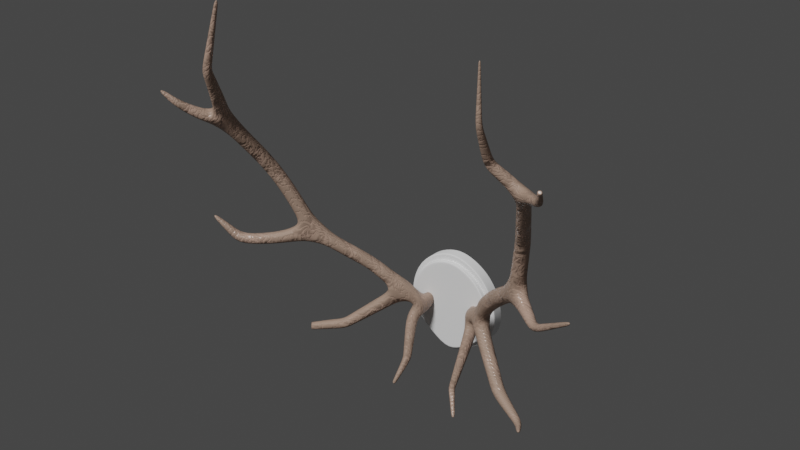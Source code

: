 # Source: antlers.blend  (saved by Blender 2.80.59; exported with 4.5.12 LTS)
import bpy
from mathutils import Matrix  # noqa: F401  (used for matrix-valued properties, if any)

bpy.ops.wm.read_factory_settings(use_empty=True)
scene = bpy.context.scene
scene.name = 'Scene'

# ---- collections
col_collection = bpy.data.collections.new('Collection'); scene.collection.children.link(col_collection)

# ---- materials (node trees are filled in below, after node groups)
mat_damascus_steel = bpy.data.materials.new('damascus-steel')
mat_wooden_planks = bpy.data.materials.new('wooden-planks')
mat_bone = bpy.data.materials.new('bone')
mat_bone.diffuse_color = (0.1475, 0.1098, 0.08682, 1.0)
mat_bone.roughness = 0.8

# ---- material node trees
mat_bone.use_nodes = True; mat_bone.node_tree.nodes.clear()
_N = mat_bone.node_tree.nodes; _L = mat_bone.node_tree.links
n0 = _N.new('ShaderNodeOutputMaterial'); n0.name = 'Material Output'; n0.location = (300, 300)
n1 = _N.new('ShaderNodeMapping'); n1.name = 'Mapping'; n1.location = (-1855, 229)
n2 = _N.new('ShaderNodeTexCoord'); n2.name = 'Texture Coordinate'; n2.location = (-2055, 212)
n3 = _N.new('ShaderNodeTexWave'); n3.name = 'Wave Texture'; n3.location = (-1555, 200)
n3.wave_type = 'RINGS'
n3.bands_direction = 'DIAGONAL'
n3.rings_direction = 'SPHERICAL'
n3.inputs[1].default_value = 32.7
n3.inputs[2].default_value = 13.65
n3.inputs[3].default_value = 16.0
n3.inputs[4].default_value = -1.0
n3.inputs[6].default_value = 1.571
n4 = _N.new('ShaderNodeTexNoise'); n4.name = 'Noise Texture'; n4.location = (-1555, -72)
n4.inputs[2].default_value = 5.3
n4.inputs[3].default_value = 3.6
n4.inputs[8].default_value = 1.6
n5 = _N.new('ShaderNodeValToRGB'); n5.name = 'ColorRamp.001'; n5.location = (-1325, -66)
while len(n5.color_ramp.elements) > 1: n5.color_ramp.elements.remove(n5.color_ramp.elements[-1])
n5.color_ramp.elements[0].position = 0.0; n5.color_ramp.elements[0].color = (0.956, 0.6795, 0.4969, 1.0)
_e = n5.color_ramp.elements.new(0.5337); _e.color = (0.214, 0.1205, 0.06705, 1.0)
n6 = _N.new('ShaderNodeValToRGB'); n6.name = 'ColorRamp'; n6.location = (-1325, 189)
while len(n6.color_ramp.elements) > 1: n6.color_ramp.elements.remove(n6.color_ramp.elements[-1])
n6.color_ramp.elements[0].position = 0.0; n6.color_ramp.elements[0].color = (0.782, 0.5779, 0.3937, 1.0)
_e = n6.color_ramp.elements.new(0.1503); _e.color = (0.4208, 0.2542, 0.1545, 1.0)
n7 = _N.new('ShaderNodeBump'); n7.name = 'Bump'; n7.location = (-461, -245)
n7.inputs[0].default_value = 0.2
n7.inputs[1].default_value = 1.0
n7.inputs[2].default_value = 1.0
n8 = _N.new('ShaderNodeMix'); n8.name = 'Mix'; n8.location = (-1041, 250)
n8.data_type = 'RGBA'
n8.blend_type = 'MULTIPLY'
n8.inputs[0].default_value = 1.0
n9 = _N.new('ShaderNodeHueSaturation'); n9.name = 'Hue Saturation Value.001'; n9.location = (-598, 264)
n9.inputs[0].default_value = 0.46
n9.inputs[1].default_value = 0.6
n9.inputs[2].default_value = 0.6
n10 = _N.new('ShaderNodeMix'); n10.name = 'Mix.001'; n10.location = (-818, 255)
n10.data_type = 'RGBA'
n10.blend_type = 'ADD'
n10.inputs[7].default_value = (0.9301, 0.6776, 0.1809, 1.0)
n11 = _N.new('ShaderNodeValToRGB'); n11.name = 'ColorRamp.002'; n11.location = (-822, -231)
while len(n11.color_ramp.elements) > 1: n11.color_ramp.elements.remove(n11.color_ramp.elements[-1])
n11.color_ramp.elements[0].position = 0.0; n11.color_ramp.elements[0].color = (1.0, 1.0, 1.0, 1.0)
_e = n11.color_ramp.elements.new(0.5855); _e.color = (0.0, 0.0, 0.0, 1.0)
n12 = _N.new('ShaderNodeValToRGB'); n12.name = 'ColorRamp.003'; n12.location = (-822, 35)
while len(n12.color_ramp.elements) > 1: n12.color_ramp.elements.remove(n12.color_ramp.elements[-1])
n12.color_ramp.elements[0].position = 0.0; n12.color_ramp.elements[0].color = (1.0, 1.0, 1.0, 1.0)
_e = n12.color_ramp.elements.new(0.0829); _e.color = (0.214, 0.214, 0.214, 1.0)
n13 = _N.new('ShaderNodeBsdfPrincipled'); n13.name = 'Principled BSDF'; n13.location = (10, 300)
n13.distribution = 'GGX'
n13.subsurface_method = 'BURLEY'
n13.inputs[3].default_value = 1.45
_L.new(n2.outputs[0], n1.inputs[0])
_L.new(n1.outputs[0], n3.inputs[0])
_L.new(n3.outputs[0], n6.inputs[0])
_L.new(n1.outputs[0], n4.inputs[0])
_L.new(n4.outputs[1], n5.inputs[0])
_L.new(n6.outputs[0], n8.inputs[6])
_L.new(n5.outputs[0], n8.inputs[7])
_L.new(n8.outputs[2], n10.inputs[6])
_L.new(n10.outputs[2], n9.inputs[4])
_L.new(n8.outputs[2], n11.inputs[0])
_L.new(n7.outputs[0], n13.inputs[5])
_L.new(n11.outputs[0], n7.inputs[3])
_L.new(n9.outputs[0], n13.inputs[0])
_L.new(n8.outputs[2], n12.inputs[0])
_L.new(n12.outputs[0], n13.inputs[2])
_L.new(n13.outputs[0], n0.inputs[0])
n0.is_active_output = True

# ---- world
world_world = bpy.data.worlds.new('World'); scene.world = world_world
world_world.use_nodes = True; world_world.node_tree.nodes.clear()
_N = world_world.node_tree.nodes; _L = world_world.node_tree.links
n0 = _N.new('ShaderNodeOutputWorld'); n0.name = 'World Output'; n0.location = (300, 300)
n1 = _N.new('ShaderNodeBackground'); n1.name = 'Background'; n1.location = (10, 300)
n1.inputs[0].default_value = (0.05088, 0.05088, 0.05088, 1.0)
_L.new(n1.outputs[0], n0.inputs[0])
n0.is_active_output = True
world_world.color = (0.05088, 0.05088, 0.05088)
world_world.use_sun_shadow = False
world_world.sun_shadow_jitter_overblur = 0.0

# ---- lights
light_sun = bpy.data.lights.new('Sun', 'SUN')
light_sun.transmission_factor = 0.0
light_sun.angle = 0.2487
light_sun.energy = 3.0
light_sun.shadow_buffer_clip_start = 0.5
light_sun.shadow_soft_size = 0.125

# ---- meshes
me_circle_007 = bpy.data.meshes.new('Circle.007')
me_circle_007.from_pydata([(8.513e-10, -0.04659, -0.06822), (-4.106e-09, -0.08973, -0.03352), (-6.676e-09, -0.08749, 0.07485), (-6.176e-09, -0.1039, -0.0006935), (-6.638e-09, -0.1009, 0.03997), (-5.079e-09, -0.03607, 0.1205), (-6.005e-09, -0.06524, 0.102), (7.646e-10, -0.04185, -0.06126), (-3.688e-09, -0.08059, -0.0301), (-5.996e-09, -0.07857, 0.06722), (-5.546e-09, -0.09329, -0.0006228), (-5.962e-09, -0.09062, 0.0359), (-4.561e-09, -0.0324, 0.1083), (-5.393e-09, -0.05859, 0.09161), (0.02234, -0.1009, 0.03997), (0.02234, -0.04659, -0.06822), (0.02234, -0.08973, -0.03352), (0.02234, -0.06524, 0.102), (0.02234, -0.03607, 0.1205), (0.02234, -0.1039, -0.0006935), (0.02234, -0.08749, 0.07485), (-0.009692, -0.04185, -0.06126), (-0.009692, -0.08059, -0.0301), (-0.009692, -0.09329, -0.0006228), (-0.009692, -0.05859, 0.09161), (-0.009692, -0.07857, 0.06722), (-0.009692, -0.09062, 0.0359), (-0.009692, -0.0324, 0.1083), (-6.01e-09, -0.1011, -0.0006749), (-6.46e-09, -0.0982, 0.0389), (-3.996e-09, -0.08733, -0.03262), (8.285e-10, -0.04535, -0.06639), (-5.844e-09, -0.06349, 0.09927), (-4.942e-09, -0.03511, 0.1173), (-6.497e-09, -0.08515, 0.07285), (-0.009692, -0.05432, 0.08724), (-0.009692, -0.03003, 0.1031), (-0.009692, -0.08401, 0.03419), (-0.009692, -0.07284, 0.06402), (-0.009692, -0.03879, -0.05834), (-0.009692, -0.07471, -0.02867), (-0.009692, -0.08649, -0.0005931), (-0.006941, -0.07857, 0.06722), (-0.006941, -0.0324, 0.1083), (-0.006941, -0.05859, 0.09161), (-0.006941, -0.08059, -0.0301), (-0.006941, -0.09329, -0.0006228), (-0.006941, -0.04185, -0.06126), (-0.006941, -0.09062, 0.0359), (0.003388, -0.1039, -0.0006935), (0.003388, -0.1009, 0.03997), (0.003388, -0.08973, -0.03352), (0.003388, -0.04659, -0.06822), (0.003388, -0.06524, 0.102), (0.003388, -0.03607, 0.1205), (0.003388, -0.08749, 0.07485), (8.513e-10, 0.04659, -0.06822), (-4.106e-09, 0.08973, -0.03352), (-6.676e-09, 0.08749, 0.07485), (-6.176e-09, 0.1039, -0.0006935), (-6.638e-09, 0.1009, 0.03997), (-5.079e-09, 0.03607, 0.1205), (-6.005e-09, 0.06524, 0.102), (7.646e-10, 0.04185, -0.06126), (-3.688e-09, 0.08059, -0.0301), (-5.996e-09, 0.07857, 0.06722), (-5.546e-09, 0.09329, -0.0006228), (-5.962e-09, 0.09062, 0.0359), (-4.561e-09, 0.0324, 0.1083), (-5.393e-09, 0.05859, 0.09161), (0.02234, 0.1009, 0.03997), (0.02234, 0.04659, -0.06822), (0.02234, 0.08973, -0.03352), (0.02234, 0.06524, 0.102), (0.02234, 0.03607, 0.1205), (0.02234, 0.1039, -0.0006935), (0.02234, 0.08749, 0.07485), (-0.009692, 0.04185, -0.06126), (-0.009692, 0.08059, -0.0301), (-0.009692, 0.09329, -0.0006228), (-0.009692, 0.05859, 0.09161), (-0.009692, 0.07857, 0.06722), (-0.009692, 0.09062, 0.0359), (-0.009692, 0.0324, 0.1083), (-6.01e-09, 0.1011, -0.0006749), (-6.46e-09, 0.0982, 0.0389), (-3.996e-09, 0.08733, -0.03262), (8.285e-10, 0.04535, -0.06639), (-5.844e-09, 0.06349, 0.09927), (-4.942e-09, 0.03511, 0.1173), (-6.497e-09, 0.08515, 0.07285), (-0.009692, 0.05432, 0.08724), (-0.009692, 0.03003, 0.1031), (-0.009692, 0.08401, 0.03419), (-0.009692, 0.07284, 0.06402), (-0.009692, 0.03879, -0.05834), (-0.009692, 0.07471, -0.02867), (-0.009692, 0.08649, -0.0005931), (-0.006941, 0.07857, 0.06722), (-0.006941, 0.0324, 0.1083), (-0.006941, 0.05859, 0.09161), (-0.006941, 0.08059, -0.0301), (-0.006941, 0.09329, -0.0006228), (-0.006941, 0.04185, -0.06126), (-0.006941, 0.09062, 0.0359), (0.003388, 0.1039, -0.0006935), (0.003388, 0.1009, 0.03997), (0.003388, 0.08973, -0.03352), (0.003388, 0.04659, -0.06822), (0.003388, 0.06524, 0.102), (0.003388, 0.03607, 0.1205), (0.003388, 0.08749, 0.07485), (-3.898e-09, 0.0, 0.1305), (4.08e-09, 0.0, -0.09733), (-3.5e-09, 0.0, 0.1172), (3.664e-09, 0.0, -0.08741), (0.02234, -2.79e-10, 0.1305), (0.02234, -2.79e-10, -0.09733), (-0.009692, 0.0, -0.08741), (-0.009692, 0.0, 0.1172), (-0.009692, 0.0, -0.04716), (-0.009692, 0.0, -0.02719), (-0.009692, 0.0, -0.008291), (-0.009692, 0.0, 0.05082), (-0.009692, 0.0, 0.0352), (-0.009692, 0.0, 0.01512), (-0.009692, 0.0, 0.0615), (3.97e-09, 0.0, -0.09472), (-3.793e-09, 0.0, 0.127), (-0.009692, 0.0, 0.1116), (-0.009692, 0.0, -0.08324), (-0.006941, 0.0, -0.08741), (-0.006941, 0.0, 0.1172), (0.003388, 0.0, -0.09733), (0.003388, 0.0, 0.1305), (-1.458e-10, -0.03348, -0.04336), (2.174e-09, 5.588e-10, -0.06428), (-3.708e-09, -0.06447, -0.01844), (-5.194e-09, -0.07463, 0.005149), (-5.072e-09, -0.04687, 0.07893), (-5.554e-09, -0.06286, 0.05943), (-5.527e-09, -0.0725, 0.03437), (-3.558e-09, 5.588e-10, 0.09939), (-4.406e-09, -0.02592, 0.09225), (-1.458e-10, 0.03348, -0.04336), (-3.708e-09, 0.06447, -0.01844), (-5.194e-09, 0.07463, 0.005149), (-5.072e-09, 0.04687, 0.07893), (-5.554e-09, 0.06286, 0.05943), (-5.527e-09, 0.0725, 0.03437), (-4.406e-09, 0.02592, 0.09225), (-0.253, -0.4143, 0.2588), (-0.2561, -0.4126, 0.2589), (-0.2551, -0.4109, 0.2619), (-0.252, -0.4126, 0.2618), (-0.201, -0.3269, 0.1831), (-0.2145, -0.3183, 0.1831), (-0.2127, -0.3156, 0.1987), (-0.1993, -0.3242, 0.1987), (-0.07757, -0.1765, 0.1158), (-0.1094, -0.1571, 0.1149), (-0.09717, -0.1358, 0.1429), (-0.06537, -0.1551, 0.1438), (-0.1863, -0.2951, 0.3209), (-0.204, -0.2732, 0.3197), (-0.1852, -0.2573, 0.3336), (-0.1675, -0.2793, 0.3347), (-0.3326, -0.4021, 0.4841), (-0.3414, -0.3923, 0.4836), (-0.3362, -0.3871, 0.4946), (-0.3274, -0.3969, 0.4951), (-0.3558, -0.4126, 0.5161), (-0.3603, -0.4069, 0.5153), (-0.3563, -0.4031, 0.5201), (-0.3518, -0.4088, 0.5208), (-0.3158, -0.2851, 0.5031), (-0.3027, -0.273, 0.5062), (-0.2935, -0.2854, 0.5156), (-0.3065, -0.2975, 0.5125), (-0.3479, -0.2908, 0.579), (-0.3405, -0.2833, 0.5806), (-0.3331, -0.2908, 0.5821), (-0.3405, -0.2983, 0.5805), (-0.3377, -0.2852, 0.6747), (-0.3355, -0.2831, 0.6744), (-0.3333, -0.2853, 0.6745), (-0.3355, -0.2874, 0.6747), (-0.1037, -0.2005, -0.05301), (-0.1262, -0.1877, -0.05389), (-0.1328, -0.1976, -0.03088), (-0.1103, -0.2105, -0.03), (-0.1449, -0.2711, -0.06706), (-0.1559, -0.2614, -0.06747), (-0.1559, -0.2608, -0.05285), (-0.1449, -0.2705, -0.05244), (-0.1851, -0.291, -0.04866), (-0.1871, -0.288, -0.04891), (-0.1864, -0.2873, -0.04552), (-0.1844, -0.2902, -0.04527), (-0.03957, -0.0893, -0.002198), (-0.05094, -0.06616, 0.0005072), (-0.07044, -0.07726, 0.0135), (-0.05907, -0.1004, 0.01079), (-0.07896, -0.07102, -0.1123), (-0.08526, -0.05895, -0.1119), (-0.09578, -0.06467, -0.1054), (-0.08947, -0.07674, -0.1058), (-0.1161, -0.09704, -0.1485), (-0.1182, -0.09415, -0.149), (-0.1204, -0.09526, -0.1464), (-0.1183, -0.09814, -0.1459), (-0.2561, 0.4032, 0.183), (-0.2529, 0.4047, 0.1832), (-0.252, 0.4025, 0.1859), (-0.2552, 0.401, 0.1857), (-0.1031, 0.1382, 0.08799), (-0.07885, 0.1524, 0.08901), (-0.07165, 0.1384, 0.1123), (-0.09588, 0.1242, 0.1113), (-0.3618, 0.394, 0.4761), (-0.3593, 0.3965, 0.4755), (-0.3574, 0.3952, 0.4781), (-0.3598, 0.3927, 0.4788), (-0.3419, 0.2739, 0.5302), (-0.3529, 0.2882, 0.5315), (-0.3391, 0.2984, 0.5374), (-0.3281, 0.2841, 0.5361), (-0.3358, 0.25, 0.6614), (-0.338, 0.2526, 0.6622), (-0.3352, 0.2548, 0.6626), (-0.333, 0.2521, 0.6618), (-0.1254, 0.1739, -0.05388), (-0.1063, 0.1843, -0.05342), (-0.111, 0.1922, -0.03366), (-0.1302, 0.1818, -0.03413), (-0.1566, 0.2448, -0.06995), (-0.1444, 0.2555, -0.06982), (-0.1442, 0.255, -0.05361), (-0.1564, 0.2444, -0.05374), (-0.05082, 0.04229, -0.01302), (-0.04016, 0.06568, -0.01645), (-0.05918, 0.0764, -0.002468), (-0.06985, 0.05302, 0.0009606), (-0.08371, 0.03419, -0.08992), (-0.07728, 0.04969, -0.09314), (-0.09102, 0.05688, -0.08595), (-0.09745, 0.04138, -0.08273), (-0.1177, 0.05305, -0.1365), (-0.1162, 0.05624, -0.1368), (-0.1188, 0.05769, -0.1348), (-0.1203, 0.0545, -0.1345), (-0.2422, 0.3549, 0.1271), (-0.2207, 0.3644, 0.128), (-0.2187, 0.3577, 0.1504), (-0.2402, 0.3482, 0.1495), (0.005969, 0.04261, 0.004315), (-0.001183, 0.06753, 0.004315), (-0.002382, 0.06719, 0.03022), (0.004771, 0.04227, 0.03022), (0.006519, -0.06825, 0.01397), (-0.002877, -0.04408, 0.01397), (-0.001522, -0.04356, 0.03986), (0.007874, -0.06772, 0.03986), (-0.1593, -0.2743, 0.2292), (-0.1792, -0.2505, 0.2292), (-0.157, -0.232, 0.2405), (-0.1371, -0.2557, 0.2405), (-0.1664, -0.2798, 0.2533), (-0.1858, -0.2566, 0.2533), (-0.1642, -0.2384, 0.2643), (-0.1447, -0.2617, 0.2643), (-0.1801, -0.2903, 0.2995), (-0.1986, -0.2682, 0.2995), (-0.178, -0.2509, 0.31), (-0.1594, -0.2731, 0.31), (-0.05639, -0.1358, 0.06986), (-0.08541, -0.1191, 0.06986), (-0.07327, -0.09801, 0.09281), (-0.04425, -0.1147, 0.09281), (-0.2171, -0.3548, 0.2059), (-0.2286, -0.3485, 0.2063), (-0.2248, -0.3422, 0.2173), (-0.2132, -0.3485, 0.2169), (-0.2265, -0.3713, 0.2199), (-0.2366, -0.3658, 0.2202), (-0.2332, -0.3603, 0.2297), (-0.2232, -0.3658, 0.2293), (-0.2346, -0.3854, 0.2318), (-0.2433, -0.3807, 0.2321), (-0.2405, -0.3759, 0.2403), (-0.2317, -0.3806, 0.24), (-0.242, -0.3982, 0.2426), (-0.2495, -0.3941, 0.2429), (-0.247, -0.39, 0.25), (-0.2395, -0.3941, 0.2497), (-0.2488, -0.4101, 0.2527), (-0.2552, -0.4066, 0.2529), (-0.2531, -0.4031, 0.2589), (-0.2467, -0.4066, 0.2587), (-0.1584, -0.279, 0.1897), (-0.1793, -0.2631, 0.1897), (-0.1823, -0.2671, 0.2154), (-0.1614, -0.2829, 0.2154), (-0.1872, -0.3111, 0.185), (-0.2024, -0.2996, 0.185), (-0.2046, -0.3025, 0.2037), (-0.1894, -0.314, 0.2037), (-0.111, -0.2219, 0.1581), (-0.1399, -0.2032, 0.1565), (-0.13, -0.1856, 0.1843), (-0.1012, -0.2043, 0.1859), (-0.1265, -0.2429, 0.1776), (-0.1543, -0.2249, 0.1761), (-0.1448, -0.208, 0.2029), (-0.117, -0.226, 0.2044), (-0.2002, -0.3032, 0.3419), (-0.2168, -0.2814, 0.3397), (-0.2003, -0.2671, 0.3565), (-0.1837, -0.2889, 0.3586), (-0.2257, -0.3181, 0.3808), (-0.2417, -0.2973, 0.3787), (-0.2259, -0.2837, 0.3947), (-0.21, -0.3045, 0.3968), (-0.25, -0.3323, 0.4177), (-0.2652, -0.3124, 0.4157), (-0.2501, -0.2994, 0.431), (-0.2349, -0.3192, 0.4329), (-0.2618, -0.3392, 0.4356), (-0.2766, -0.3197, 0.4337), (-0.2619, -0.307, 0.4486), (-0.2471, -0.3264, 0.4506), (-0.2833, -0.3561, 0.457), (-0.2987, -0.3414, 0.457), (-0.2941, -0.3365, 0.4772), (-0.2786, -0.3512, 0.4772), (-0.3046, -0.376, 0.4686), (-0.3174, -0.3638, 0.4686), (-0.3136, -0.3597, 0.4854), (-0.3007, -0.3719, 0.4854), (-0.3227, -0.3928, 0.4785), (-0.3333, -0.3828, 0.4785), (-0.3301, -0.3794, 0.4924), (-0.3195, -0.3895, 0.4924), (-0.3467, -0.4088, 0.5033), (-0.3528, -0.401, 0.5024), (-0.3473, -0.3959, 0.5089), (-0.3412, -0.4037, 0.5098), (-0.3555, -0.4126, 0.5155), (-0.3602, -0.4066, 0.5147), (-0.3559, -0.4026, 0.5197), (-0.3512, -0.4087, 0.5205), (-0.2961, -0.3171, 0.4662), (-0.2778, -0.3045, 0.4662), (-0.2693, -0.3167, 0.4827), (-0.2876, -0.3294, 0.4827), (-0.3094, -0.2954, 0.4911), (-0.2934, -0.2844, 0.4911), (-0.286, -0.2951, 0.5055), (-0.302, -0.3062, 0.5055), (-0.3291, -0.2874, 0.5343), (-0.3198, -0.277, 0.5398), (-0.3101, -0.2877, 0.5438), (-0.3194, -0.2981, 0.5383), (-0.3386, -0.2891, 0.5569), (-0.3308, -0.2803, 0.5615), (-0.3226, -0.2894, 0.5649), (-0.3305, -0.2982, 0.5603), (-0.3451, -0.2892, 0.6076), (-0.339, -0.2832, 0.607), (-0.3331, -0.2893, 0.607), (-0.3391, -0.2952, 0.6077), (-0.3434, -0.2883, 0.6227), (-0.3382, -0.2832, 0.6221), (-0.3331, -0.2884, 0.6222), (-0.3383, -0.2935, 0.6228), (-0.342, -0.2875, 0.6352), (-0.3376, -0.2832, 0.6347), (-0.3332, -0.2876, 0.6347), (-0.3376, -0.292, 0.6352), (-0.3408, -0.2869, 0.6463), (-0.337, -0.2831, 0.6459), (-0.3332, -0.287, 0.6459), (-0.337, -0.2907, 0.6463), (-0.3397, -0.2863, 0.6564), (-0.3364, -0.2831, 0.656), (-0.3332, -0.2864, 0.6561), (-0.3365, -0.2896, 0.6564), (-0.3386, -0.2857, 0.6658), (-0.3359, -0.2831, 0.6655), (-0.3333, -0.2858, 0.6655), (-0.336, -0.2885, 0.6658), (-0.03838, -0.09263, 0.02733), (-0.0561, -0.07316, 0.02733), (-0.04429, -0.06287, 0.04893), (-0.02227, -0.07962, 0.04893), (-0.04042, -0.1052, 0.03748), (-0.06405, -0.08718, 0.03748), (-0.05268, -0.07223, 0.06047), (-0.02905, -0.0902, 0.06047), (-0.04911, -0.1191, 0.02868), (-0.07497, -0.1026, 0.02868), (-0.08579, -0.1196, 0.05182), (-0.05992, -0.1361, 0.05182), (-0.07157, -0.1525, -0.004998), (-0.09576, -0.1371, -0.004998), (-0.1059, -0.153, 0.01665), (-0.08169, -0.1684, 0.01665), (-0.09256, -0.1837, -0.03647), (-0.1152, -0.1693, -0.03647), (-0.1246, -0.1841, -0.01622), (-0.102, -0.1986, -0.01622), (-0.1268, -0.2404, -0.06128), (-0.1441, -0.2318, -0.06234), (-0.1471, -0.2355, -0.04355), (-0.1298, -0.2441, -0.04249), (-0.1666, -0.2833, -0.05803), (-0.1726, -0.2746, -0.05876), (-0.1704, -0.2723, -0.04869), (-0.1645, -0.281, -0.04795), (-0.179, -0.2897, -0.05251), (-0.1834, -0.2833, -0.05306), (-0.1818, -0.2815, -0.04554), (-0.1774, -0.288, -0.04499), (-0.02944, -0.08297, 0.007476), (-0.04285, -0.06079, 0.007476), (-0.07634, -0.07209, -0.1051), (-0.08188, -0.05926, -0.1018), (-0.09455, -0.06544, -0.09902), (-0.08901, -0.07827, -0.1023), (-0.06698, -0.07635, -0.07899), (-0.07363, -0.06096, -0.07504), (-0.08883, -0.06837, -0.07174), (-0.08218, -0.08376, -0.07569), (-0.05408, -0.08222, -0.04304), (-0.06225, -0.0633, -0.03818), (-0.08093, -0.07241, -0.03413), (-0.07276, -0.09134, -0.03899), (-0.112, -0.09607, -0.147), (-0.116, -0.09028, -0.148), (-0.1205, -0.0925, -0.1428), (-0.1164, -0.09829, -0.1418), (-0.1021, -0.08854, -0.1366), (-0.1072, -0.08116, -0.1379), (-0.1129, -0.08399, -0.1313), (-0.1077, -0.09137, -0.13), (-0.08774, -0.07768, -0.1217), (-0.09454, -0.06799, -0.1233), (-0.1019, -0.0717, -0.1147), (-0.09512, -0.08139, -0.113), (-0.1779, 0.2419, 0.1771), (-0.1539, 0.2574, 0.1771), (-0.1381, 0.2345, 0.1964), (-0.1641, 0.2201, 0.1964), (-0.1837, 0.2553, 0.2066), (-0.1576, 0.2697, 0.2066), (-0.1451, 0.2472, 0.2215), (-0.1712, 0.2328, 0.2215), (-0.198, 0.281, 0.2571), (-0.1717, 0.2956, 0.2571), (-0.1591, 0.2728, 0.2722), (-0.1854, 0.2583, 0.2722), (-0.08428, 0.09921, 0.05372), (-0.0572, 0.1132, 0.05372), (-0.04874, 0.09692, 0.07806), (-0.07582, 0.08288, 0.07806), (-0.09416, 0.1196, 0.0716), (-0.06816, 0.1331, 0.0716), (-0.06004, 0.1174, 0.09496), (-0.08603, 0.1039, 0.09496), (-0.2489, 0.3746, 0.148), (-0.233, 0.3819, 0.1488), (-0.2288, 0.3711, 0.162), (-0.2447, 0.3639, 0.1612), (-0.254, 0.391, 0.1671), (-0.2437, 0.3957, 0.1677), (-0.2409, 0.3887, 0.1762), (-0.2512, 0.384, 0.1757), (-0.256, 0.3975, 0.1748), (-0.2479, 0.4012, 0.1752), (-0.2457, 0.3958, 0.1819), (-0.2539, 0.3921, 0.1815), (-0.1762, 0.237, 0.1454), (-0.154, 0.2538, 0.1454), (-0.2025, 0.2742, 0.1381), (-0.1827, 0.2892, 0.1381), (-0.1855, 0.293, 0.1625), (-0.2053, 0.278, 0.1625), (-0.1146, 0.1539, 0.0993), (-0.09092, 0.1694, 0.1013), (-0.08436, 0.1564, 0.1256), (-0.108, 0.1408, 0.1236), (-0.1273, 0.1713, 0.1119), (-0.1034, 0.187, 0.1139), (-0.09674, 0.1738, 0.1385), (-0.1206, 0.1581, 0.1365), (-0.1401, 0.1889, 0.1247), (-0.116, 0.2048, 0.1267), (-0.1093, 0.1915, 0.1515), (-0.1334, 0.1756, 0.1495), (-0.1531, 0.2067, 0.1376), (-0.1287, 0.2228, 0.1396), (-0.1219, 0.2093, 0.1647), (-0.1463, 0.1933, 0.1626), (-0.2168, 0.2979, 0.2969), (-0.195, 0.3166, 0.3067), (-0.1825, 0.2938, 0.3225), (-0.2044, 0.275, 0.3127), (-0.2463, 0.3105, 0.3378), (-0.224, 0.3296, 0.3477), (-0.2113, 0.3063, 0.3638), (-0.2336, 0.2872, 0.3539), (-0.2763, 0.3233, 0.3795), (-0.2536, 0.3427, 0.3896), (-0.2407, 0.3191, 0.406), (-0.2634, 0.2996, 0.3959), (-0.3091, 0.3311, 0.4124), (-0.2964, 0.3551, 0.4124), (-0.2859, 0.3443, 0.4399), (-0.3266, 0.3424, 0.4226), (-0.3156, 0.3632, 0.4226), (-0.3079, 0.3591, 0.4444), (-0.3206, 0.3393, 0.4395), (-0.3528, 0.3692, 0.4491), (-0.342, 0.38, 0.4463), (-0.3333, 0.3743, 0.4579), (-0.3441, 0.3635, 0.4607), (-0.359, 0.3829, 0.4638), (-0.3516, 0.3902, 0.4619), (-0.3457, 0.3863, 0.4698), (-0.3531, 0.379, 0.4717), (-0.3615, 0.3884, 0.4698), (-0.3555, 0.3944, 0.4682), (-0.3507, 0.3912, 0.4746), (-0.3567, 0.3853, 0.4761), (-0.2858, 0.3001, 0.4246), (-0.3034, 0.3239, 0.4246), (-0.2666, 0.3143, 0.4422), (-0.2958, 0.2938, 0.4423), (-0.3123, 0.3161, 0.4423), (-0.2943, 0.3295, 0.4587), (-0.2778, 0.3072, 0.4587), (-0.3173, 0.2831, 0.4822), (-0.3304, 0.3026, 0.4806), (-0.3141, 0.3146, 0.4926), (-0.301, 0.2951, 0.4942), (-0.3341, 0.2769, 0.5149), (-0.3451, 0.2933, 0.5135), (-0.3314, 0.3034, 0.5236), (-0.3203, 0.287, 0.525), (-0.3408, 0.2688, 0.5559), (-0.3507, 0.2807, 0.5594), (-0.3383, 0.2904, 0.5615), (-0.3284, 0.2785, 0.5579), (-0.3395, 0.2631, 0.5841), (-0.3479, 0.2732, 0.5871), (-0.3374, 0.2814, 0.5889), (-0.329, 0.2713, 0.5859), (-0.3385, 0.2587, 0.6065), (-0.3456, 0.2673, 0.6091), (-0.3367, 0.2743, 0.6106), (-0.3295, 0.2657, 0.608), (-0.3376, 0.2547, 0.6262), (-0.3436, 0.262, 0.6283), (-0.336, 0.268, 0.6296), (-0.33, 0.2607, 0.6274), (-0.3368, 0.2512, 0.6441), (-0.3419, 0.2573, 0.6459), (-0.3355, 0.2623, 0.647), (-0.3304, 0.2562, 0.6452), (-0.3364, 0.2495, 0.6526), (-0.341, 0.255, 0.6542), (-0.3352, 0.2596, 0.6552), (-0.3306, 0.254, 0.6536), (-0.0561, 0.04923, 0.01394), (-0.03838, 0.0687, 0.01394), (-0.02071, 0.05903, 0.03246), (-0.04429, 0.03894, 0.03554), (-0.06405, 0.06325, 0.02409), (-0.04042, 0.08122, 0.02409), (-0.02905, 0.06626, 0.04708), (-0.05268, 0.04829, 0.04708), (-0.0773, 0.08453, 0.01496), (-0.0518, 0.09958, 0.01496), (-0.06067, 0.1146, 0.03888), (-0.08617, 0.09956, 0.03888), (-0.0879, 0.1042, -0.0002386), (-0.06391, 0.1184, -0.0002386), (-0.07225, 0.1325, 0.02226), (-0.09624, 0.1183, 0.02226), (-0.09765, 0.1223, -0.01423), (-0.07506, 0.1357, -0.01423), (-0.08292, 0.149, 0.006959), (-0.1055, 0.1356, 0.006959), (-0.1158, 0.156, -0.04023), (-0.09577, 0.1678, -0.04023), (-0.1027, 0.1796, -0.02148), (-0.1227, 0.1678, -0.02148), (-0.1346, 0.1928, -0.05924), (-0.115, 0.2024, -0.05847), (-0.118, 0.2067, -0.03731), (-0.1375, 0.1971, -0.03808), (-0.1492, 0.2274, -0.06638), (-0.133, 0.2354, -0.06573), (-0.1355, 0.239, -0.04818), (-0.1517, 0.231, -0.04882), (-0.1555, 0.2417, -0.05278), (-0.1425, 0.2519, -0.05254), (-0.1422, 0.2515, -0.06902), (-0.1552, 0.2414, -0.06925), (-0.04285, 0.03685, -0.005918), (-0.02944, 0.05904, -0.005918), (-0.07818, 0.03542, -0.07729), (-0.07216, 0.05183, -0.08254), (-0.08801, 0.05929, -0.07743), (-0.09404, 0.04288, -0.07217), (-0.0645, 0.03858, -0.04569), (-0.05732, 0.05812, -0.05195), (-0.0762, 0.06701, -0.04586), (-0.08338, 0.04747, -0.0396), (-0.1154, 0.05005, -0.1346), (-0.1123, 0.05659, -0.1353), (-0.1176, 0.05956, -0.1312), (-0.1207, 0.05302, -0.1306), (-0.1109, 0.04774, -0.1283), (-0.1071, 0.05558, -0.1291), (-0.1135, 0.05913, -0.1243), (-0.1172, 0.05129, -0.1235), (-0.1042, 0.0443, -0.1189), (-0.09949, 0.05407, -0.1199), (-0.1074, 0.0585, -0.1139), (-0.1121, 0.04873, -0.1129), (-0.2245, 0.3134, 0.1317), (-0.203, 0.3226, 0.1326), (-0.2049, 0.3249, 0.1558), (-0.2265, 0.3157, 0.1549), (-0.0108, 0.0378, 0.003476), (-0.01795, 0.06272, 0.003476), (-0.01199, 0.03746, 0.02938), (-0.0106, -0.07491, 0.015), (-0.01999, -0.05074, 0.015), (-0.01864, -0.05021, 0.04089), (-0.009243, -0.07438, 0.04089), (-0.03481, -0.05727, 0.01857), (-0.0437, -0.06202, 0.03198), (-0.1481, -0.2664, 0.2141), (-0.1572, -0.2776, 0.1892)], [], [(29, 28, 138, 141), (28, 30, 137, 138), (31, 127, 136, 135), (33, 32, 139, 143), (34, 29, 141, 140), (32, 34, 140, 139), (30, 31, 135, 137), (128, 33, 143, 142), (42, 48, 26, 25), (48, 46, 23, 26), (44, 42, 25, 24), (46, 45, 22, 23), (45, 47, 21, 22), (47, 131, 118, 21), (43, 44, 24, 27), (132, 43, 27, 119), (36, 35, 123, 126), (38, 37, 125, 124), (35, 38, 124, 123), (40, 39, 120, 121), (129, 36, 126), (37, 41, 122, 125), (41, 40, 121, 122), (39, 130, 120), (49, 50, 14, 19), (51, 49, 19, 16), (133, 52, 15, 117), (53, 54, 18, 17), (50, 55, 20, 14), (55, 53, 17, 20), (52, 51, 16, 15), (54, 134, 116, 18), (112, 5, 33, 128), (1, 0, 31, 30), (6, 2, 34, 32), (2, 4, 29, 34), (5, 6, 32, 33), (0, 113, 127, 31), (3, 1, 30, 28), (4, 3, 28, 29), (21, 118, 130, 39), (23, 22, 40, 41), (26, 23, 41, 37), (119, 27, 36, 129), (22, 21, 39, 40), (24, 25, 38, 35), (25, 26, 37, 38), (27, 24, 35, 36), (114, 12, 43, 132), (12, 13, 44, 43), (7, 115, 131, 47), (8, 7, 47, 45), (10, 8, 45, 46), (13, 9, 42, 44), (11, 10, 46, 48), (9, 11, 48, 42), (5, 112, 134, 54), (0, 1, 51, 52), (2, 6, 53, 55), (4, 2, 55, 50), (6, 5, 54, 53), (113, 0, 52, 133), (1, 3, 49, 51), (3, 4, 50, 49), (85, 149, 146, 84), (84, 146, 145, 86), (87, 144, 136, 127), (89, 150, 147, 88), (90, 148, 149, 85), (88, 147, 148, 90), (86, 145, 144, 87), (128, 142, 150, 89), (98, 81, 82, 104), (104, 82, 79, 102), (100, 80, 81, 98), (102, 79, 78, 101), (101, 78, 77, 103), (103, 77, 118, 131), (99, 83, 80, 100), (132, 119, 83, 99), (92, 126, 123, 91), (94, 124, 125, 93), (91, 123, 124, 94), (96, 121, 120, 95), (129, 126, 92), (93, 125, 122, 97), (97, 122, 121, 96), (95, 120, 130), (105, 75, 70, 106), (107, 72, 75, 105), (133, 117, 71, 108), (109, 73, 74, 110), (106, 70, 76, 111), (111, 76, 73, 109), (108, 71, 72, 107), (110, 74, 116, 134), (112, 128, 89, 61), (57, 86, 87, 56), (62, 88, 90, 58), (58, 90, 85, 60), (61, 89, 88, 62), (56, 87, 127, 113), (59, 84, 86, 57), (60, 85, 84, 59), (77, 95, 130, 118), (79, 97, 96, 78), (82, 93, 97, 79), (119, 129, 92, 83), (78, 96, 95, 77), (80, 91, 94, 81), (81, 94, 93, 82), (83, 92, 91, 80), (114, 132, 99, 68), (68, 99, 100, 69), (63, 103, 131, 115), (64, 101, 103, 63), (66, 102, 101, 64), (69, 100, 98, 65), (67, 104, 102, 66), (65, 98, 104, 67), (61, 110, 134, 112), (56, 108, 107, 57), (58, 111, 109, 62), (60, 106, 111, 58), (62, 109, 110, 61), (113, 133, 108, 56), (57, 107, 105, 59), (59, 105, 106, 60), (288, 289, 285, 284), (638, 423, 639), (423, 424, 639), (287, 288, 284, 283), (279, 282, 286, 283), (282, 281, 285, 286), (391, 641, 394), (391, 638, 641), (391, 423, 638), (281, 280, 284, 285), (424, 642, 640, 639), (392, 643, 642, 424), (393, 394, 640), (394, 641, 640), (264, 312, 300, 301), (280, 279, 283, 284), (155, 158, 282, 279), (334, 354, 333), (158, 157, 281, 282), (643, 392, 393), (157, 156, 280, 281), (266, 263, 644), (156, 155, 279, 280), (275, 278, 162, 159), (278, 277, 161, 162), (277, 276, 160, 161), (397, 278, 398), (636, 635, 610), (329, 328, 352), (166, 163, 271, 274), (395, 398, 399), (398, 275, 399), (165, 166, 274, 273), (398, 278, 275), (164, 165, 273, 272), (449, 481, 452), (163, 164, 272, 271), (276, 275, 159, 160), (637, 575, 576), (267, 270, 274, 271), (637, 576, 609), (399, 275, 402), (270, 269, 273, 274), (574, 636, 610), (269, 268, 272, 273), (636, 574, 575), (576, 573, 609), (610, 635, 609), (635, 637, 609), (516, 517, 512), (270, 267, 263, 266), (269, 270, 266, 265), (268, 269, 265, 264), (267, 268, 264, 263), (259, 260, 261, 262), (255, 256, 257, 258), (501, 500, 451), (250, 249, 248, 247), (535, 515, 534), (230, 229, 228, 227), (582, 583, 462), (222, 221, 220, 219), (577, 580, 464, 581), (214, 213, 212, 211), (210, 209, 208, 207), (198, 197, 196, 195), (500, 482, 450, 451), (579, 582, 462), (186, 185, 184, 183), (517, 536, 513, 512), (481, 499, 502, 452), (578, 582, 579), (644, 311, 314, 266), (645, 644, 263, 302, 299), (464, 580, 463), (154, 153, 152, 151), (580, 579, 463), (579, 462, 463), (534, 515, 511, 514), (314, 313, 265, 266), (312, 311, 645, 299, 300), (502, 501, 451, 452), (276, 277, 278, 397, 396), (536, 534, 514, 513), (516, 512, 511, 515), (499, 481, 482, 500), (331, 327, 330, 334), (331, 332, 328, 327), (577, 581, 582, 578), (334, 330, 353, 354), (328, 332, 351, 352), (174, 173, 172, 171), (584, 581, 464, 461), (353, 330, 329, 352), (396, 395, 399, 400), (275, 276, 401, 402), (263, 264, 301, 302), (583, 584, 461, 462), (333, 354, 351, 332), (311, 644, 645), (289, 290, 286, 285), (290, 287, 283, 286), (291, 292, 288, 287), (292, 293, 289, 288), (293, 294, 290, 289), (294, 291, 287, 290), (295, 296, 292, 291), (296, 297, 293, 292), (297, 298, 294, 293), (298, 295, 291, 294), (303, 304, 300, 299), (151, 152, 296, 295), (152, 153, 297, 296), (153, 154, 298, 297), (154, 151, 295, 298), (304, 305, 301, 300), (305, 306, 302, 301), (306, 303, 299, 302), (307, 308, 160, 159), (155, 156, 304, 303), (156, 157, 305, 304), (157, 158, 306, 305), (158, 155, 303, 306), (308, 309, 161, 160), (309, 310, 162, 161), (310, 307, 159, 162), (319, 320, 316, 315), (311, 312, 308, 307), (312, 313, 309, 308), (313, 314, 310, 309), (314, 311, 307, 310), (315, 316, 164, 163), (316, 317, 165, 164), (317, 318, 166, 165), (318, 315, 163, 166), (320, 321, 317, 316), (321, 322, 318, 317), (322, 319, 315, 318), (323, 324, 320, 319), (324, 325, 321, 320), (325, 326, 322, 321), (326, 323, 319, 322), (335, 336, 332, 331), (327, 328, 324, 323), (328, 329, 325, 324), (329, 330, 326, 325), (330, 327, 323, 326), (336, 337, 333, 332), (337, 338, 334, 333), (338, 335, 331, 334), (339, 340, 336, 335), (340, 341, 337, 336), (341, 342, 338, 337), (342, 339, 335, 338), (343, 344, 168, 167), (167, 168, 340, 339), (168, 169, 341, 340), (169, 170, 342, 341), (170, 167, 339, 342), (344, 345, 169, 168), (345, 346, 170, 169), (346, 343, 167, 170), (347, 348, 344, 343), (348, 349, 345, 344), (349, 350, 346, 345), (350, 347, 343, 346), (355, 356, 352, 351), (171, 172, 348, 347), (172, 173, 349, 348), (173, 174, 350, 349), (174, 171, 347, 350), (356, 357, 353, 352), (357, 358, 354, 353), (358, 355, 351, 354), (359, 360, 176, 175), (175, 176, 356, 355), (176, 177, 357, 356), (177, 178, 358, 357), (178, 175, 355, 358), (360, 361, 177, 176), (361, 362, 178, 177), (362, 359, 175, 178), (363, 364, 360, 359), (364, 365, 361, 360), (365, 366, 362, 361), (366, 363, 359, 362), (179, 180, 364, 363), (180, 181, 365, 364), (181, 182, 366, 365), (182, 179, 363, 366), (367, 368, 180, 179), (368, 369, 181, 180), (369, 370, 182, 181), (370, 367, 179, 182), (371, 372, 368, 367), (372, 373, 369, 368), (373, 374, 370, 369), (374, 371, 367, 370), (375, 376, 372, 371), (376, 377, 373, 372), (377, 378, 374, 373), (378, 375, 371, 374), (379, 380, 376, 375), (380, 381, 377, 376), (381, 382, 378, 377), (382, 379, 375, 378), (383, 384, 380, 379), (384, 385, 381, 380), (385, 386, 382, 381), (386, 383, 379, 382), (387, 388, 384, 383), (388, 389, 385, 384), (389, 390, 386, 385), (390, 387, 383, 386), (183, 184, 388, 387), (184, 185, 389, 388), (185, 186, 390, 389), (186, 183, 387, 390), (403, 404, 400, 399), (395, 396, 392, 391), (396, 397, 393, 392), (397, 398, 394, 393), (398, 395, 391, 394), (404, 405, 401, 400), (405, 406, 402, 401), (406, 403, 399, 402), (407, 408, 404, 403), (408, 409, 405, 404), (409, 410, 406, 405), (410, 407, 403, 406), (411, 412, 188, 187), (187, 188, 408, 407), (188, 189, 409, 408), (189, 190, 410, 409), (190, 187, 407, 410), (412, 413, 189, 188), (413, 414, 190, 189), (414, 411, 187, 190), (191, 192, 412, 411), (192, 193, 413, 412), (193, 194, 414, 413), (194, 191, 411, 414), (415, 416, 192, 191), (416, 417, 193, 192), (417, 418, 194, 193), (418, 415, 191, 194), (419, 420, 416, 415), (420, 421, 417, 416), (421, 422, 418, 417), (422, 419, 415, 418), (426, 430, 429, 425), (195, 196, 420, 419), (196, 197, 421, 420), (197, 198, 422, 421), (198, 195, 419, 422), (199, 200, 424, 423), (200, 201, 392, 424), (201, 202, 391, 392), (202, 199, 423, 391), (203, 204, 426, 425), (204, 205, 427, 426), (205, 206, 428, 427), (206, 203, 425, 428), (427, 431, 430, 426), (428, 432, 431, 427), (425, 429, 432, 428), (430, 434, 433, 429), (431, 435, 434, 430), (432, 436, 435, 431), (429, 433, 436, 432), (434, 200, 199, 433), (435, 201, 200, 434), (436, 202, 201, 435), (433, 199, 202, 436), (438, 442, 441, 437), (207, 208, 438, 437), (208, 209, 439, 438), (209, 210, 440, 439), (210, 207, 437, 440), (439, 443, 442, 438), (440, 444, 443, 439), (437, 441, 444, 440), (442, 446, 445, 441), (443, 447, 446, 442), (444, 448, 447, 443), (441, 445, 448, 444), (457, 458, 454, 453), (445, 446, 204, 203), (446, 447, 205, 204), (447, 448, 206, 205), (448, 445, 203, 206), (453, 454, 450, 449), (454, 455, 451, 450), (455, 456, 452, 451), (456, 453, 449, 452), (458, 459, 455, 454), (459, 460, 456, 455), (460, 457, 453, 456), (503, 504, 458, 457), (504, 505, 459, 458), (505, 506, 460, 459), (506, 503, 457, 460), (473, 474, 470, 469), (465, 466, 462, 461), (466, 467, 463, 462), (467, 468, 464, 463), (468, 465, 461, 464), (215, 216, 466, 465), (216, 217, 467, 466), (217, 218, 468, 467), (218, 215, 465, 468), (469, 470, 252, 251), (470, 471, 253, 252), (471, 472, 254, 253), (472, 469, 251, 254), (474, 475, 471, 470), (475, 476, 472, 471), (476, 473, 469, 472), (483, 484, 482, 481), (477, 478, 474, 473), (478, 479, 475, 474), (479, 480, 476, 475), (480, 477, 473, 476), (211, 212, 478, 477), (212, 213, 479, 478), (213, 214, 480, 479), (214, 211, 477, 480), (484, 485, 450, 482), (485, 486, 449, 450), (486, 483, 481, 449), (631, 632, 484, 483), (632, 633, 485, 484), (633, 634, 486, 485), (634, 631, 483, 486), (507, 508, 504, 503), (487, 488, 216, 215), (488, 489, 217, 216), (489, 490, 218, 217), (490, 487, 215, 218), (491, 492, 488, 487), (492, 493, 489, 488), (493, 494, 490, 489), (494, 491, 487, 490), (495, 496, 492, 491), (496, 497, 493, 492), (497, 498, 494, 493), (498, 495, 491, 494), (499, 500, 496, 495), (500, 501, 497, 496), (501, 502, 498, 497), (502, 499, 495, 498), (508, 509, 505, 504), (509, 510, 506, 505), (510, 507, 503, 506), (511, 512, 508, 507), (512, 513, 509, 508), (513, 514, 510, 509), (514, 511, 507, 510), (522, 523, 519, 518), (518, 519, 516, 515), (519, 520, 517, 516), (520, 521, 535, 517), (521, 518, 515, 535), (523, 524, 520, 519), (524, 525, 521, 520), (525, 522, 518, 521), (526, 527, 523, 522), (527, 528, 524, 523), (528, 529, 525, 524), (529, 526, 522, 525), (541, 542, 538, 537), (530, 531, 527, 526), (531, 532, 528, 527), (532, 533, 529, 528), (533, 530, 526, 529), (219, 220, 531, 530), (220, 221, 532, 531), (221, 222, 533, 532), (222, 219, 530, 533), (537, 538, 535, 534), (538, 539, 517, 535), (539, 540, 536, 517), (540, 537, 534, 536), (542, 543, 539, 538), (543, 544, 540, 539), (544, 541, 537, 540), (545, 546, 542, 541), (546, 547, 543, 542), (547, 548, 544, 543), (548, 545, 541, 544), (553, 554, 550, 549), (223, 224, 546, 545), (224, 225, 547, 546), (225, 226, 548, 547), (226, 223, 545, 548), (549, 550, 224, 223), (550, 551, 225, 224), (551, 552, 226, 225), (552, 549, 223, 226), (554, 555, 551, 550), (555, 556, 552, 551), (556, 553, 549, 552), (557, 558, 554, 553), (558, 559, 555, 554), (559, 560, 556, 555), (560, 557, 553, 556), (561, 562, 558, 557), (562, 563, 559, 558), (563, 564, 560, 559), (564, 561, 557, 560), (565, 566, 562, 561), (566, 567, 563, 562), (567, 568, 564, 563), (568, 565, 561, 564), (593, 594, 590, 589), (569, 570, 566, 565), (570, 571, 567, 566), (571, 572, 568, 567), (572, 569, 565, 568), (227, 228, 570, 569), (228, 229, 571, 570), (229, 230, 572, 571), (230, 227, 569, 572), (577, 578, 574, 573), (578, 579, 575, 574), (579, 580, 576, 575), (580, 577, 573, 576), (585, 586, 582, 581), (586, 587, 583, 582), (587, 588, 584, 583), (588, 585, 581, 584), (589, 590, 586, 585), (590, 591, 587, 586), (591, 592, 588, 587), (592, 589, 585, 588), (594, 595, 591, 590), (595, 596, 592, 591), (596, 593, 589, 592), (601, 602, 598, 597), (231, 232, 594, 593), (232, 233, 595, 594), (233, 234, 596, 595), (234, 231, 593, 596), (597, 598, 232, 231), (598, 599, 233, 232), (599, 600, 234, 233), (600, 597, 231, 234), (602, 603, 599, 598), (603, 604, 600, 599), (604, 601, 597, 600), (237, 238, 605, 606), (608, 607, 602, 601), (607, 606, 603, 602), (606, 605, 604, 603), (605, 608, 601, 604), (238, 235, 608, 605), (235, 238, 237, 236), (236, 237, 606, 607), (235, 236, 607, 608), (612, 616, 615, 611), (239, 240, 610, 609), (240, 241, 574, 610), (241, 242, 573, 574), (242, 239, 609, 573), (243, 244, 612, 611), (244, 245, 613, 612), (245, 246, 614, 613), (246, 243, 611, 614), (613, 617, 616, 612), (614, 618, 617, 613), (611, 615, 618, 614), (616, 240, 239, 615), (617, 241, 240, 616), (618, 242, 241, 617), (615, 239, 242, 618), (628, 244, 243, 627), (247, 248, 620, 619), (248, 249, 621, 620), (249, 250, 622, 621), (250, 247, 619, 622), (619, 620, 624, 623), (620, 621, 625, 624), (621, 622, 626, 625), (622, 619, 623, 626), (623, 624, 628, 627), (624, 625, 629, 628), (625, 626, 630, 629), (626, 623, 627, 630), (629, 245, 244, 628), (630, 246, 245, 629), (627, 243, 246, 630), (251, 252, 632, 631), (252, 253, 633, 632), (253, 254, 634, 633), (254, 251, 631, 634), (635, 636, 256, 255), (636, 575, 257, 256), (575, 637, 258, 257), (637, 635, 255, 258), (638, 639, 260, 259), (639, 640, 261, 260), (640, 641, 262, 261), (641, 638, 259, 262), (401, 276, 396, 400), (642, 643, 393, 640), (313, 312, 264, 265), (268, 267, 271, 272)])
me_circle_007.polygons.foreach_set('use_smooth', [True] * 635)
me_circle_007.polygons.foreach_set('material_index', [0, 0, 0, 0, 0, 0, 0, 0, 1, 1, 1, 1, 1, 1, 1, 1, 1, 1, 1, 1, 1, 1, 1, 1, 0, 0, 0, 0, 0, 0, 0, 0, 0, 0, 0, 0, 0, 0, 0, 0, 1, 1, 1, 1, 1, 1, 1, 1, 1, 1, 1, 1, 1, 1, 1, 1, 0, 0, 0, 0, 0, 0, 0, 0, 0, 0, 0, 0, 0, 0, 0, 0, 1, 1, 1, 1, 1, 1, 1, 1, 1, 1, 1, 1, 1, 1, 1, 1, 0, 0, 0, 0, 0, 0, 0, 0, 0, 0, 0, 0, 0, 0, 0, 0, 1, 1, 1, 1, 1, 1, 1, 1, 1, 1, 1, 1, 1, 1, 1, 1, 0, 0, 0, 0, 0, 0, 0, 0, 2, 2, 2, 2, 2, 2, 2, 2, 2, 2, 2, 2, 2, 2, 2, 2, 2, 2, 2, 2, 2, 2, 2, 2, 2, 2, 2, 2, 2, 2, 2, 2, 2, 2, 2, 2, 2, 2, 2, 2, 2, 2, 2, 2, 2, 2, 2, 2, 2, 2, 2, 2, 2, 2, 2, 2, 2, 2, 2, 2, 2, 2, 2, 2, 2, 2, 2, 2, 2, 2, 2, 2, 2, 2, 2, 2, 2, 2, 2, 2, 2, 2, 2, 2, 2, 2, 2, 2, 2, 2, 2, 2, 2, 2, 2, 2, 2, 2, 2, 2, 2, 2, 2, 2, 2, 2, 2, 2, 2, 2, 2, 2, 2, 2, 2, 2, 2, 2, 2, 2, 2, 2, 2, 2, 2, 2, 2, 2, 2, 2, 2, 2, 2, 2, 2, 2, 2, 2, 2, 2, 2, 2, 2, 2, 2, 2, 2, 2, 2, 2, 2, 2, 2, 2, 2, 2, 2, 2, 2, 2, 2, 2, 2, 2, 2, 2, 2, 2, 2, 2, 2, 2, 2, 2, 2, 2, 2, 2, 2, 2, 2, 2, 2, 2, 2, 2, 2, 2, 2, 2, 2, 2, 2, 2, 2, 2, 2, 2, 2, 2, 2, 2, 2, 2, 2, 2, 2, 2, 2, 2, 2, 2, 2, 2, 2, 2, 2, 2, 2, 2, 2, 2, 2, 2, 2, 2, 2, 2, 2, 2, 2, 2, 2, 2, 2, 2, 2, 2, 2, 2, 2, 2, 2, 2, 2, 2, 2, 2, 2, 2, 2, 2, 2, 2, 2, 2, 2, 2, 2, 2, 2, 2, 2, 2, 2, 2, 2, 2, 2, 2, 2, 2, 2, 2, 2, 2, 2, 2, 2, 2, 2, 2, 2, 2, 2, 2, 2, 2, 2, 2, 2, 2, 2, 2, 2, 2, 2, 2, 2, 2, 2, 2, 2, 2, 2, 2, 2, 2, 2, 2, 2, 2, 2, 2, 2, 2, 2, 2, 2, 2, 2, 2, 2, 2, 2, 2, 2, 2, 2, 2, 2, 2, 2, 2, 2, 2, 2, 2, 2, 2, 2, 2, 2, 2, 2, 2, 2, 2, 2, 2, 2, 2, 2, 2, 2, 2, 2, 2, 2, 2, 2, 2, 2, 2, 2, 2, 2, 2, 2, 2, 2, 2, 2, 2, 2, 2, 2, 2, 2, 2, 2, 2, 2, 2, 2, 2, 2, 2, 2, 2, 2, 2, 2, 2, 2, 2, 2, 2, 2, 2, 2, 2, 2, 2, 2, 2, 2, 2, 2, 2, 2, 2, 2, 2, 2, 2, 2, 2, 2, 2, 2, 2, 2, 2, 2, 2, 2, 2, 2, 2, 2, 2, 2, 2, 2, 2, 2, 2, 2, 2, 2, 2, 2, 2, 2, 2, 2, 2, 2, 2, 2, 2, 2, 2, 2, 2, 2, 2, 2, 2, 2, 2, 2, 2, 2, 2, 2, 2, 2, 2, 2, 2, 2, 2, 2, 2, 2, 2, 2, 2, 2, 2, 2, 2, 2, 2, 2, 2, 2, 2, 2, 2, 2, 2, 2, 2, 2, 2, 2, 2, 2, 2, 2, 2, 2, 2, 2])
_uv = me_circle_007.uv_layers.new(name='UVMap')
_uv.uv.foreach_set('vector', [0.0, 0.0, 0.0, 0.0, 0.0, 0.0, 0.0, 0.0, 0.0, 0.0, 0.0, 0.0, 0.0, 0.0, 0.0, 0.0, 0.0, 0.0, 0.0, 0.0, 0.0, 0.0, 0.0, 0.0, 0.0, 0.0, 0.0, 0.0, 0.0, 0.0, 0.0, 0.0, 0.0, 0.0, 0.0, 0.0, 0.0, 0.0, 0.0, 0.0, 0.0, 0.0, 0.0, 0.0, 0.0, 0.0, 0.0, 0.0, 0.0, 0.0, 0.0, 0.0, 0.0, 0.0, 0.0, 0.0, 0.0, 0.0, 0.0, 0.0, 0.0, 0.0, 0.0, 0.0, 0.4166, 0.5081, 0.4091, 0.4869, 0.411, 0.4866, 0.4183, 0.5072, 0.4091, 0.4869, 0.4092, 0.463, 0.4109, 0.4634, 0.411, 0.4866, 0.4298, 0.5245, 0.4166, 0.5081, 0.4183, 0.5072, 0.4311, 0.5231, 0.4092, 0.463, 0.4177, 0.4444, 0.4192, 0.4455, 0.4109, 0.4634, 0.4177, 0.4444, 0.4424, 0.4237, 0.4433, 0.4253, 0.4192, 0.4455, 0.4424, 0.4237, 0.4708, 0.4118, 0.4707, 0.4137, 0.4433, 0.4253, 0.4471, 0.5354, 0.4298, 0.5245, 0.4311, 0.5231, 0.4478, 0.5337, 0.4677, 0.5405, 0.4471, 0.5354, 0.4478, 0.5337, 0.4677, 0.5388, 0.4492, 0.5305, 0.4339, 0.5203, 0.4687, 0.4978, 0.4686, 0.5046, 0.4222, 0.5051, 0.4155, 0.4857, 0.4693, 0.4752, 0.469, 0.4879, 0.4339, 0.5203, 0.4222, 0.5051, 0.469, 0.4879, 0.4687, 0.4978, 0.4228, 0.4464, 0.4452, 0.4273, 0.4702, 0.4359, 0.4699, 0.4486, 0.4678, 0.5353, 0.4492, 0.5305, 0.4686, 0.5046, 0.4155, 0.4857, 0.4153, 0.4636, 0.4696, 0.4605, 0.4693, 0.4752, 0.4153, 0.4636, 0.4228, 0.4464, 0.4699, 0.4486, 0.4696, 0.4605, 0.4452, 0.4273, 0.4707, 0.416, 0.4702, 0.4359, 0.0, 0.0, 0.0, 0.0, 0.0, 0.0, 0.0, 0.0, 0.0, 0.0, 0.0, 0.0, 0.0, 0.0, 0.0, 0.0, 0.0, 0.0, 0.0, 0.0, 0.0, 0.0, 0.0, 0.0, 0.0, 0.0, 0.0, 0.0, 0.0, 0.0, 0.0, 0.0, 0.0, 0.0, 0.0, 0.0, 0.0, 0.0, 0.0, 0.0, 0.0, 0.0, 0.0, 0.0, 0.0, 0.0, 0.0, 0.0, 0.0, 0.0, 0.0, 0.0, 0.0, 0.0, 0.0, 0.0, 0.0, 0.0, 0.0, 0.0, 0.0, 0.0, 0.0, 0.0, 0.0, 0.0, 0.0, 0.0, 0.0, 0.0, 0.0, 0.0, 0.0, 0.0, 0.0, 0.0, 0.0, 0.0, 0.0, 0.0, 0.0, 0.0, 0.0, 0.0, 0.0, 0.0, 0.0, 0.0, 0.0, 0.0, 0.0, 0.0, 0.0, 0.0, 0.0, 0.0, 0.0, 0.0, 0.0, 0.0, 0.0, 0.0, 0.0, 0.0, 0.0, 0.0, 0.0, 0.0, 0.0, 0.0, 0.0, 0.0, 0.0, 0.0, 0.0, 0.0, 0.0, 0.0, 0.0, 0.0, 0.0, 0.0, 0.0, 0.0, 0.0, 0.0, 0.0, 0.0, 0.4433, 0.4253, 0.4707, 0.4137, 0.4707, 0.416, 0.4452, 0.4273, 0.4109, 0.4634, 0.4192, 0.4455, 0.4228, 0.4464, 0.4153, 0.4636, 0.411, 0.4866, 0.4109, 0.4634, 0.4153, 0.4636, 0.4155, 0.4857, 0.4677, 0.5388, 0.4478, 0.5337, 0.4492, 0.5305, 0.4678, 0.5353, 0.4192, 0.4455, 0.4433, 0.4253, 0.4452, 0.4273, 0.4228, 0.4464, 0.4311, 0.5231, 0.4183, 0.5072, 0.4222, 0.5051, 0.4339, 0.5203, 0.4183, 0.5072, 0.411, 0.4866, 0.4155, 0.4857, 0.4222, 0.5051, 0.4478, 0.5337, 0.4311, 0.5231, 0.4339, 0.5203, 0.4492, 0.5305, 0.4676, 0.5451, 0.4452, 0.5398, 0.4471, 0.5354, 0.4677, 0.5405, 0.4452, 0.5398, 0.4266, 0.5281, 0.4298, 0.5245, 0.4471, 0.5354, 0.4399, 0.4197, 0.4709, 0.4068, 0.4708, 0.4118, 0.4424, 0.4237, 0.4139, 0.4416, 0.4399, 0.4197, 0.4424, 0.4237, 0.4177, 0.4444, 0.4045, 0.462, 0.4139, 0.4416, 0.4177, 0.4444, 0.4092, 0.463, 0.4266, 0.5281, 0.4124, 0.5105, 0.4166, 0.5081, 0.4298, 0.5245, 0.4044, 0.4878, 0.4045, 0.462, 0.4092, 0.463, 0.4091, 0.4869, 0.4124, 0.5105, 0.4044, 0.4878, 0.4091, 0.4869, 0.4166, 0.5081, 0.0, 0.0, 0.0, 0.0, 0.0, 0.0, 0.0, 0.0, 0.0, 0.0, 0.0, 0.0, 0.0, 0.0, 0.0, 0.0, 0.0, 0.0, 0.0, 0.0, 0.0, 0.0, 0.0, 0.0, 0.0, 0.0, 0.0, 0.0, 0.0, 0.0, 0.0, 0.0, 0.0, 0.0, 0.0, 0.0, 0.0, 0.0, 0.0, 0.0, 0.0, 0.0, 0.0, 0.0, 0.0, 0.0, 0.0, 0.0, 0.0, 0.0, 0.0, 0.0, 0.0, 0.0, 0.0, 0.0, 0.0, 0.0, 0.0, 0.0, 0.0, 0.0, 0.0, 0.0, 0.0, 0.0, 0.0, 0.0, 0.0, 0.0, 0.0, 0.0, 0.0, 0.0, 0.0, 0.0, 0.0, 0.0, 0.0, 0.0, 0.0, 0.0, 0.0, 0.0, 0.0, 0.0, 0.0, 0.0, 0.0, 0.0, 0.0, 0.0, 0.0, 0.0, 0.0, 0.0, 0.0, 0.0, 0.0, 0.0, 0.0, 0.0, 0.0, 0.0, 0.0, 0.0, 0.0, 0.0, 0.0, 0.0, 0.0, 0.0, 0.0, 0.0, 0.0, 0.0, 0.0, 0.0, 0.0, 0.0, 0.0, 0.0, 0.0, 0.0, 0.0, 0.0, 0.0, 0.0, 0.5203, 0.5106, 0.5187, 0.5096, 0.5269, 0.4894, 0.5288, 0.4898, 0.5288, 0.4898, 0.5269, 0.4894, 0.5281, 0.4662, 0.5299, 0.4659, 0.5063, 0.5263, 0.5051, 0.5249, 0.5187, 0.5096, 0.5203, 0.5106, 0.5299, 0.4659, 0.5281, 0.4662, 0.5207, 0.4479, 0.5222, 0.4469, 0.5222, 0.4469, 0.5207, 0.4479, 0.4975, 0.4266, 0.4986, 0.4251, 0.4986, 0.4251, 0.4975, 0.4266, 0.4707, 0.4137, 0.4708, 0.4118, 0.4886, 0.5364, 0.4879, 0.5347, 0.5051, 0.5249, 0.5063, 0.5263, 0.4677, 0.5405, 0.4677, 0.5388, 0.4879, 0.5347, 0.4886, 0.5364, 0.4866, 0.5313, 0.4686, 0.5046, 0.4687, 0.4978, 0.5024, 0.5219, 0.5149, 0.5073, 0.469, 0.4879, 0.4693, 0.4752, 0.5225, 0.4882, 0.5024, 0.5219, 0.4687, 0.4978, 0.469, 0.4879, 0.5149, 0.5073, 0.517, 0.4487, 0.4699, 0.4486, 0.4702, 0.4359, 0.4956, 0.4285, 0.4678, 0.5353, 0.4686, 0.5046, 0.4866, 0.5313, 0.5225, 0.4882, 0.4693, 0.4752, 0.4696, 0.4605, 0.5237, 0.4662, 0.5237, 0.4662, 0.4696, 0.4605, 0.4699, 0.4486, 0.517, 0.4487, 0.4956, 0.4285, 0.4702, 0.4359, 0.4707, 0.416, 0.0, 0.0, 0.0, 0.0, 0.0, 0.0, 0.0, 0.0, 0.0, 0.0, 0.0, 0.0, 0.0, 0.0, 0.0, 0.0, 0.0, 0.0, 0.0, 0.0, 0.0, 0.0, 0.0, 0.0, 0.0, 0.0, 0.0, 0.0, 0.0, 0.0, 0.0, 0.0, 0.0, 0.0, 0.0, 0.0, 0.0, 0.0, 0.0, 0.0, 0.0, 0.0, 0.0, 0.0, 0.0, 0.0, 0.0, 0.0, 0.0, 0.0, 0.0, 0.0, 0.0, 0.0, 0.0, 0.0, 0.0, 0.0, 0.0, 0.0, 0.0, 0.0, 0.0, 0.0, 0.0, 0.0, 0.0, 0.0, 0.0, 0.0, 0.0, 0.0, 0.0, 0.0, 0.0, 0.0, 0.0, 0.0, 0.0, 0.0, 0.0, 0.0, 0.0, 0.0, 0.0, 0.0, 0.0, 0.0, 0.0, 0.0, 0.0, 0.0, 0.0, 0.0, 0.0, 0.0, 0.0, 0.0, 0.0, 0.0, 0.0, 0.0, 0.0, 0.0, 0.0, 0.0, 0.0, 0.0, 0.0, 0.0, 0.0, 0.0, 0.0, 0.0, 0.0, 0.0, 0.0, 0.0, 0.0, 0.0, 0.0, 0.0, 0.0, 0.0, 0.0, 0.0, 0.0, 0.0, 0.4975, 0.4266, 0.4956, 0.4285, 0.4707, 0.416, 0.4707, 0.4137, 0.5281, 0.4662, 0.5237, 0.4662, 0.517, 0.4487, 0.5207, 0.4479, 0.5269, 0.4894, 0.5225, 0.4882, 0.5237, 0.4662, 0.5281, 0.4662, 0.4677, 0.5388, 0.4678, 0.5353, 0.4866, 0.5313, 0.4879, 0.5347, 0.5207, 0.4479, 0.517, 0.4487, 0.4956, 0.4285, 0.4975, 0.4266, 0.5051, 0.5249, 0.5024, 0.5219, 0.5149, 0.5073, 0.5187, 0.5096, 0.5187, 0.5096, 0.5149, 0.5073, 0.5225, 0.4882, 0.5269, 0.4894, 0.4879, 0.5347, 0.4866, 0.5313, 0.5024, 0.5219, 0.5051, 0.5249, 0.4676, 0.5451, 0.4677, 0.5405, 0.4886, 0.5364, 0.4902, 0.5408, 0.4902, 0.5408, 0.4886, 0.5364, 0.5063, 0.5263, 0.5093, 0.5301, 0.5012, 0.4212, 0.4986, 0.4251, 0.4708, 0.4118, 0.4709, 0.4068, 0.5262, 0.4442, 0.5222, 0.4469, 0.4986, 0.4251, 0.5012, 0.4212, 0.5346, 0.4651, 0.5299, 0.4659, 0.5222, 0.4469, 0.5262, 0.4442, 0.5093, 0.5301, 0.5063, 0.5263, 0.5203, 0.5106, 0.5244, 0.5132, 0.5335, 0.4909, 0.5288, 0.4898, 0.5299, 0.4659, 0.5346, 0.4651, 0.5244, 0.5132, 0.5203, 0.5106, 0.5288, 0.4898, 0.5335, 0.4909, 0.0, 0.0, 0.0, 0.0, 0.0, 0.0, 0.0, 0.0, 0.0, 0.0, 0.0, 0.0, 0.0, 0.0, 0.0, 0.0, 0.0, 0.0, 0.0, 0.0, 0.0, 0.0, 0.0, 0.0, 0.0, 0.0, 0.0, 0.0, 0.0, 0.0, 0.0, 0.0, 0.0, 0.0, 0.0, 0.0, 0.0, 0.0, 0.0, 0.0, 0.0, 0.0, 0.0, 0.0, 0.0, 0.0, 0.0, 0.0, 0.0, 0.0, 0.0, 0.0, 0.0, 0.0, 0.0, 0.0, 0.0, 0.0, 0.0, 0.0, 0.0, 0.0, 0.0, 0.0, 0.0, 0.0, 0.0, 0.0, 0.0, 0.0, 0.0, 0.0, 0.0, 0.0, 0.0, 0.0, 0.0, 0.0, 0.0, 0.0, 0.0, 0.0, 0.0, 0.0, 0.0, 0.0, 0.0, 0.0, 0.0, 0.0, 0.0, 0.0, 0.0, 0.0, 0.0, 0.0, 0.0, 0.0, 0.0, 0.0, 0.0, 0.0, 0.0, 0.0, 0.0, 0.0, 0.0, 0.0, 0.0, 0.0, 0.0, 0.0, 0.0, 0.0, 0.0, 0.0, 0.0, 0.0, 0.0, 0.0, 0.0, 0.0, 0.0, 0.0, 0.0, 0.0, 0.0, 0.0, 0.0, 0.0, 0.0, 0.0, 0.0, 0.0, 0.0, 0.0, 0.0, 0.0, 0.0, 0.0, 0.0, 0.0, 0.0, 0.0, 0.0, 0.0, 0.0, 0.0, 0.0, 0.0, 0.0, 0.0, 0.0, 0.0, 0.0, 0.0, 0.0, 0.0, 0.0, 0.0, 0.0, 0.0, 0.0, 0.0, 0.0, 0.0, 0.0, 0.0, 0.0, 0.0, 0.0, 0.0, 0.0, 0.0, 0.0, 0.0, 0.0, 0.0, 0.0, 0.0, 0.0, 0.0, 0.0, 0.0, 0.0, 0.0, 0.0, 0.0, 0.0, 0.0, 0.0, 0.0, 0.0, 0.0, 0.0, 0.0, 0.0, 0.0, 0.0, 0.0, 0.0, 0.0, 0.0, 0.0, 0.0, 0.0, 0.0, 0.0, 0.0, 0.0, 0.0, 0.0, 0.0, 0.0, 0.0, 0.0, 0.0, 0.0, 0.0, 0.0, 0.0, 0.0, 0.0, 0.0, 0.0, 0.0, 0.0, 0.0, 0.0, 0.0, 0.0, 0.0, 0.0, 0.0, 0.0, 0.0, 0.0, 0.0, 0.0, 0.0, 0.0, 0.0, 0.0, 0.0, 0.0, 0.0, 0.0, 0.0, 0.0, 0.0, 0.0, 0.0, 0.0, 0.0, 0.0, 0.0, 0.0, 0.0, 0.0, 0.0, 0.0, 0.0, 0.0, 0.0, 0.0, 0.0, 0.0, 0.0, 0.0, 0.0, 0.0, 0.0, 0.0, 0.0, 0.0, 0.0, 0.0, 0.0, 0.0, 0.0, 0.0, 0.0, 0.0, 0.0, 0.0, 0.0, 0.0, 0.0, 0.0, 0.0, 0.0, 0.0, 0.0, 0.0, 0.0, 0.0, 0.0, 0.0, 0.0, 0.0, 0.0, 0.0, 0.0, 0.0, 0.0, 0.0, 0.0, 0.0, 0.0, 0.0, 0.0, 0.0, 0.0, 0.0, 0.0, 0.0, 0.0, 0.0, 0.0, 0.0, 0.0, 0.0, 0.0, 0.0, 0.0, 0.0, 0.0, 0.0, 0.0, 0.0, 0.0, 0.0, 0.0, 0.0, 0.0, 0.0, 0.0, 0.0, 0.0, 0.0, 0.0, 0.0, 0.0, 0.0, 0.0, 0.0, 0.0, 0.0, 0.0, 0.0, 0.0, 0.0, 0.0, 0.0, 0.0, 0.0, 0.0, 0.0, 0.0, 0.0, 0.0, 0.0, 0.0, 0.0, 0.0, 0.0, 0.0, 0.0, 0.0, 0.0, 0.0, 0.0, 0.0, 0.0, 0.0, 0.0, 0.0, 0.0, 0.0, 0.0, 0.0, 0.0, 0.0, 0.0, 0.0, 0.0, 0.0, 0.0, 0.0, 0.0, 0.0, 0.0, 0.0, 0.0, 0.0, 0.0, 0.0, 0.0, 0.0, 0.0, 0.0, 0.0, 0.0, 0.0, 0.0, 0.0, 0.0, 0.0, 0.0, 0.0, 0.0, 0.0, 0.0, 0.0, 0.0, 0.0, 0.0, 0.0, 0.0, 0.0, 0.0, 0.0, 0.0, 0.0, 0.0, 0.0, 0.0, 0.0, 0.0, 0.0, 0.0, 0.0, 0.0, 0.0, 0.0, 0.0, 0.0, 0.0, 0.0, 0.0, 0.0, 0.0, 0.0, 0.0, 0.0, 0.0, 0.0, 0.0, 0.0, 0.0, 0.0, 0.0, 0.0, 0.0, 0.0, 0.0, 0.0, 0.0, 0.0, 0.0, 0.0, 0.0, 0.0, 0.0, 0.0, 0.0, 0.0, 0.0, 0.0, 0.0, 0.0, 0.0, 0.0, 0.0, 0.0, 0.0, 0.0, 0.0, 0.0, 0.0, 0.0, 0.0, 0.0, 0.0, 0.0, 0.0, 0.0, 0.0, 0.0, 0.0, 0.0, 0.0, 0.0, 0.0, 0.0, 0.0, 0.0, 0.0, 0.0, 0.0, 0.0, 0.0, 0.0, 0.0, 0.0, 0.0, 0.0, 0.0, 0.0, 0.0, 0.0, 0.0, 0.0, 0.0, 0.0, 0.0, 0.0, 0.0, 0.0, 0.0, 0.0, 0.0, 0.0, 0.0, 0.0, 0.0, 0.0, 0.0, 0.0, 0.0, 0.0, 0.0, 0.0, 0.0, 0.0, 0.0, 0.0, 0.0, 0.0, 0.0, 0.0, 0.0, 0.0, 0.0, 0.0, 0.0, 0.0, 0.0, 0.0, 0.0, 0.0, 0.0, 0.0, 0.0, 0.0, 0.0, 0.0, 0.0, 0.0, 0.0, 0.0, 0.0, 0.0, 0.0, 0.0, 0.0, 0.0, 0.0, 0.0, 0.0, 0.0, 0.0, 0.0, 0.0, 0.0, 0.0, 0.0, 0.0, 0.0, 0.0, 0.0, 0.0, 0.0, 0.0, 0.0, 0.0, 0.0, 0.0, 0.0, 0.0, 0.0, 0.0, 0.0, 0.0, 0.0, 0.0, 0.0, 0.0, 0.0, 0.0, 0.0, 0.0, 0.0, 0.0, 0.0, 0.0, 0.0, 0.0, 0.0, 0.0, 0.0, 0.0, 0.0, 0.0, 0.0, 0.0, 0.0, 0.0, 0.0, 0.0, 0.0, 0.0, 0.0, 0.0, 0.0, 0.0, 0.0, 0.0, 0.0, 0.0, 0.0, 0.0, 0.0, 0.0, 0.0, 0.0, 0.0, 0.0, 0.0, 0.0, 0.0, 0.0, 0.0, 0.0, 0.0, 0.0, 0.0, 0.0, 0.0, 0.0, 0.0, 0.0, 0.0, 0.0, 0.0, 0.0, 0.0, 0.0, 0.0, 0.0, 0.0, 0.0, 0.0, 0.0, 0.0, 0.0, 0.0, 0.0, 0.0, 0.0, 0.0, 0.0, 0.0, 0.0, 0.0, 0.0, 0.0, 0.0, 0.0, 0.0, 0.0, 0.0, 0.0, 0.0, 0.0, 0.0, 0.0, 0.0, 0.0, 0.0, 0.0, 0.0, 0.0, 0.0, 0.0, 0.0, 0.0, 0.0, 0.0, 0.0, 0.0, 0.0, 0.0, 0.0, 0.0, 0.0, 0.0, 0.0, 0.0, 0.0, 0.0, 0.0, 0.0, 0.0, 0.0, 0.0, 0.0, 0.0, 0.0, 0.0, 0.0, 0.0, 0.0, 0.0, 0.0, 0.0, 0.0, 0.0, 0.0, 0.0, 0.0, 0.0, 0.0, 0.0, 0.0, 0.0, 0.0, 0.0, 0.0, 0.0, 0.0, 0.0, 0.0, 0.0, 0.0, 0.0, 0.0, 0.0, 0.0, 0.0, 0.0, 0.0, 0.0, 0.0, 0.0, 0.0, 0.0, 0.0, 0.0, 0.0, 0.0, 0.0, 0.0, 0.0, 0.0, 0.0, 0.0, 0.0, 0.0, 0.0, 0.0, 0.0, 0.0, 0.0, 0.0, 0.0, 0.0, 0.0, 0.0, 0.0, 0.0, 0.0, 0.0, 0.0, 0.0, 0.0, 0.0, 0.0, 0.0, 0.0, 0.0, 0.0, 0.0, 0.0, 0.0, 0.0, 0.0, 0.0, 0.0, 0.0, 0.0, 0.0, 0.0, 0.0, 0.0, 0.0, 0.0, 0.0, 0.0, 0.0, 0.0, 0.0, 0.0, 0.0, 0.0, 0.0, 0.0, 0.0, 0.0, 0.0, 0.0, 0.0, 0.0, 0.0, 0.0, 0.0, 0.0, 0.0, 0.0, 0.0, 0.0, 0.0, 0.0, 0.0, 0.0, 0.0, 0.0, 0.0, 0.0, 0.0, 0.0, 0.0, 0.0, 0.0, 0.0, 0.0, 0.0, 0.0, 0.0, 0.0, 0.0, 0.0, 0.0, 0.0, 0.0, 0.0, 0.0, 0.0, 0.0, 0.0, 0.0, 0.0, 0.0, 0.0, 0.0, 0.0, 0.0, 0.0, 0.0, 0.0, 0.0, 0.0, 0.0, 0.0, 0.0, 0.0, 0.0, 0.0, 0.0, 0.0, 0.0, 0.0, 0.0, 0.0, 0.0, 0.0, 0.0, 0.0, 0.0, 0.0, 0.0, 0.0, 0.0, 0.0, 0.0, 0.0, 0.0, 0.0, 0.0, 0.0, 0.0, 0.0, 0.0, 0.0, 0.0, 0.0, 0.0, 0.0, 0.0, 0.0, 0.0, 0.0, 0.0, 0.0, 0.0, 0.0, 0.0, 0.0, 0.0, 0.0, 0.0, 0.0, 0.0, 0.0, 0.0, 0.0, 0.0, 0.0, 0.0, 0.0, 0.0, 0.0, 0.0, 0.0, 0.0, 0.0, 0.0, 0.0, 0.0, 0.0, 0.0, 0.0, 0.0, 0.0, 0.0, 0.0, 0.0, 0.0, 0.0, 0.0, 0.0, 0.0, 0.0, 0.0, 0.0, 0.0, 0.0, 0.0, 0.0, 0.0, 0.0, 0.0, 0.0, 0.0, 0.0, 0.0, 0.0, 0.0, 0.0, 0.0, 0.0, 0.0, 0.0, 0.0, 0.0, 0.0, 0.0, 0.0, 0.0, 0.0, 0.0, 0.0, 0.0, 0.0, 0.0, 0.0, 0.0, 0.0, 0.0, 0.0, 0.0, 0.0, 0.0, 0.0, 0.0, 0.0, 0.0, 0.0, 0.0, 0.0, 0.0, 0.0, 0.0, 0.0, 0.0, 0.0, 0.0, 0.0, 0.0, 0.0, 0.0, 0.0, 0.0, 0.0, 0.0, 0.0, 0.0, 0.0, 0.0, 0.0, 0.0, 0.0, 0.0, 0.0, 0.0, 0.0, 0.0, 0.0, 0.0, 0.0, 0.0, 0.0, 0.0, 0.0, 0.0, 0.0, 0.0, 0.0, 0.0, 0.0, 0.0, 0.0, 0.0, 0.0, 0.0, 0.0, 0.0, 0.0, 0.0, 0.0, 0.0, 0.0, 0.0, 0.0, 0.0, 0.0, 0.0, 0.0, 0.0, 0.0, 0.0, 0.0, 0.0, 0.0, 0.0, 0.0, 0.0, 0.0, 0.0, 0.0, 0.0, 0.0, 0.0, 0.0, 0.0, 0.0, 0.0, 0.0, 0.0, 0.0, 0.0, 0.0, 0.0, 0.0, 0.0, 0.0, 0.0, 0.0, 0.0, 0.0, 0.0, 0.0, 0.0, 0.0, 0.0, 0.0, 0.0, 0.0, 0.0, 0.0, 0.0, 0.0, 0.0, 0.0, 0.0, 0.0, 0.0, 0.0, 0.0, 0.0, 0.0, 0.0, 0.0, 0.0, 0.0, 0.0, 0.0, 0.0, 0.0, 0.0, 0.0, 0.0, 0.0, 0.0, 0.0, 0.0, 0.0, 0.0, 0.0, 0.0, 0.0, 0.0, 0.0, 0.0, 0.0, 0.0, 0.0, 0.0, 0.0, 0.0, 0.0, 0.0, 0.0, 0.0, 0.0, 0.0, 0.0, 0.0, 0.0, 0.0, 0.0, 0.0, 0.0, 0.0, 0.0, 0.0, 0.0, 0.0, 0.0, 0.0, 0.0, 0.0, 0.0, 0.0, 0.0, 0.0, 0.0, 0.0, 0.0, 0.0, 0.0, 0.0, 0.0, 0.0, 0.0, 0.0, 0.0, 0.0, 0.0, 0.0, 0.0, 0.0, 0.0, 0.0, 0.0, 0.0, 0.0, 0.0, 0.0, 0.0, 0.0, 0.0, 0.0, 0.0, 0.0, 0.0, 0.0, 0.0, 0.0, 0.0, 0.0, 0.0, 0.0, 0.0, 0.0, 0.0, 0.0, 0.0, 0.0, 0.0, 0.0, 0.0, 0.0, 0.0, 0.0, 0.0, 0.0, 0.0, 0.0, 0.0, 0.0, 0.0, 0.0, 0.0, 0.0, 0.0, 0.0, 0.0, 0.0, 0.0, 0.0, 0.0, 0.0, 0.0, 0.0, 0.0, 0.0, 0.0, 0.0, 0.0, 0.0, 0.0, 0.0, 0.0, 0.0, 0.0, 0.0, 0.0, 0.0, 0.0, 0.0, 0.0, 0.0, 0.0, 0.0, 0.0, 0.0, 0.0, 0.0, 0.0, 0.0, 0.0, 0.0, 0.0, 0.0, 0.0, 0.0, 0.0, 0.0, 0.0, 0.0, 0.0, 0.0, 0.0, 0.0, 0.0, 0.0, 0.0, 0.0, 0.0, 0.0, 0.0, 0.0, 0.0, 0.0, 0.0, 0.0, 0.0, 0.0, 0.0, 0.0, 0.0, 0.0, 0.0, 0.0, 0.0, 0.0, 0.0, 0.0, 0.0, 0.0, 0.0, 0.0, 0.0, 0.0, 0.0, 0.0, 0.0, 0.0, 0.0, 0.0, 0.0, 0.0, 0.0, 0.0, 0.0, 0.0, 0.0, 0.0, 0.0, 0.0, 0.0, 0.0, 0.0, 0.0, 0.0, 0.0, 0.0, 0.0, 0.0, 0.0, 0.0, 0.0, 0.0, 0.0, 0.0, 0.0, 0.0, 0.0, 0.0, 0.0, 0.0, 0.0, 0.0, 0.0, 0.0, 0.0, 0.0, 0.0, 0.0, 0.0, 0.0, 0.0, 0.0, 0.0, 0.0, 0.0, 0.0, 0.0, 0.0, 0.0, 0.0, 0.0, 0.0, 0.0, 0.0, 0.0, 0.0, 0.0, 0.0, 0.0, 0.0, 0.0, 0.0, 0.0, 0.0, 0.0, 0.0, 0.0, 0.0, 0.0, 0.0, 0.0, 0.0, 0.0, 0.0, 0.0, 0.0, 0.0, 0.0, 0.0, 0.0, 0.0, 0.0, 0.0, 0.0, 0.0, 0.0, 0.0, 0.0, 0.0, 0.0, 0.0, 0.0, 0.0, 0.0, 0.0, 0.0, 0.0, 0.0, 0.0, 0.0, 0.0, 0.0, 0.0, 0.0, 0.0, 0.0, 0.0, 0.0, 0.0, 0.0, 0.0, 0.0, 0.0, 0.0, 0.0, 0.0, 0.0, 0.0, 0.0, 0.0, 0.0, 0.0, 0.0, 0.0, 0.0, 0.0, 0.0, 0.0, 0.0, 0.0, 0.0, 0.0, 0.0, 0.0, 0.0, 0.0, 0.0, 0.0, 0.0, 0.0, 0.0, 0.0, 0.0, 0.0, 0.0, 0.0, 0.0, 0.0, 0.0, 0.0, 0.0, 0.0, 0.0, 0.0, 0.0, 0.0, 0.0, 0.0, 0.0, 0.0, 0.0, 0.0, 0.0, 0.0, 0.0, 0.0, 0.0, 0.0, 0.0, 0.0, 0.0, 0.0, 0.0, 0.0, 0.0, 0.0, 0.0, 0.0, 0.0, 0.0, 0.0, 0.0, 0.0, 0.0, 0.0, 0.0, 0.0, 0.0, 0.0, 0.0, 0.0, 0.0, 0.0, 0.0, 0.0, 0.0, 0.0, 0.0, 0.0, 0.0, 0.0, 0.0, 0.0, 0.0, 0.0, 0.0, 0.0, 0.0, 0.0, 0.0, 0.0, 0.0, 0.0, 0.0, 0.0, 0.0, 0.0, 0.0, 0.0, 0.0, 0.0, 0.0, 0.0, 0.0, 0.0, 0.0, 0.0, 0.0, 0.0, 0.0, 0.0, 0.0, 0.0, 0.0, 0.0, 0.0, 0.0, 0.0, 0.0, 0.0, 0.0, 0.0, 0.0, 0.0, 0.0, 0.0, 0.0, 0.0, 0.0, 0.0, 0.0, 0.0, 0.0, 0.0, 0.0, 0.0, 0.0, 0.0, 0.0, 0.0, 0.0, 0.0, 0.0, 0.0, 0.0, 0.0, 0.0, 0.0, 0.0, 0.0, 0.0, 0.0, 0.0, 0.0, 0.0, 0.0, 0.0, 0.0, 0.0, 0.0, 0.0, 0.0, 0.0, 0.0, 0.0, 0.0, 0.0, 0.0, 0.0, 0.0, 0.0, 0.0, 0.0, 0.0, 0.0, 0.0, 0.0, 0.0, 0.0, 0.0, 0.0, 0.0, 0.0, 0.0, 0.0, 0.0, 0.0, 0.0, 0.0, 0.0, 0.0, 0.0, 0.0, 0.0, 0.0, 0.0, 0.0, 0.0, 0.0, 0.0, 0.0, 0.0, 0.0, 0.0, 0.0, 0.0, 0.0, 0.0, 0.0, 0.0, 0.0, 0.0, 0.0, 0.0, 0.0, 0.0, 0.0, 0.0, 0.0, 0.0, 0.0, 0.0, 0.0, 0.0, 0.0, 0.0, 0.0, 0.0, 0.0, 0.0, 0.0, 0.0, 0.0, 0.0, 0.0, 0.0, 0.0, 0.0, 0.0, 0.0, 0.0, 0.0, 0.0, 0.0, 0.0, 0.0, 0.0, 0.0, 0.0, 0.0, 0.0, 0.0, 0.0, 0.0, 0.0, 0.0, 0.0, 0.0, 0.0, 0.0, 0.0, 0.0, 0.0, 0.0, 0.0, 0.0, 0.0, 0.0, 0.0, 0.0, 0.0, 0.0, 0.0, 0.0, 0.0, 0.0, 0.0, 0.0, 0.0, 0.0, 0.0, 0.0, 0.0, 0.0, 0.0, 0.0, 0.0, 0.0, 0.0, 0.0, 0.0, 0.0, 0.0, 0.0, 0.0, 0.0, 0.0, 0.0, 0.0, 0.0, 0.0, 0.0, 0.0, 0.0, 0.0, 0.0, 0.0, 0.0, 0.0, 0.0, 0.0, 0.0, 0.0, 0.0, 0.0, 0.0, 0.0, 0.0, 0.0, 0.0, 0.0, 0.0, 0.0, 0.0, 0.0, 0.0, 0.0, 0.0, 0.0, 0.0, 0.0, 0.0, 0.0, 0.0, 0.0, 0.0, 0.0, 0.0, 0.0, 0.0, 0.0, 0.0, 0.0, 0.0, 0.0, 0.0, 0.0, 0.0, 0.0, 0.0, 0.0, 0.0, 0.0, 0.0, 0.0, 0.0, 0.0, 0.0, 0.0, 0.0, 0.0, 0.0, 0.0, 0.0, 0.0, 0.0, 0.0, 0.0, 0.0, 0.0, 0.0, 0.0, 0.0, 0.0, 0.0, 0.0, 0.0, 0.0, 0.0, 0.0, 0.0, 0.0, 0.0, 0.0, 0.0, 0.0, 0.0, 0.0, 0.0, 0.0, 0.0, 0.0, 0.0, 0.0, 0.0, 0.0, 0.0, 0.0, 0.0, 0.0, 0.0, 0.0, 0.0, 0.0, 0.0, 0.0, 0.0, 0.0, 0.0, 0.0, 0.0, 0.0, 0.0, 0.0, 0.0, 0.0, 0.0, 0.0, 0.0, 0.0, 0.0, 0.0, 0.0, 0.0, 0.0, 0.0, 0.0, 0.0, 0.0, 0.0, 0.0, 0.0, 0.0, 0.0, 0.0, 0.0, 0.0, 0.0, 0.0, 0.0, 0.0, 0.0, 0.0, 0.0, 0.0, 0.0, 0.0, 0.0, 0.0, 0.0, 0.0, 0.0, 0.0, 0.0, 0.0, 0.0, 0.0, 0.0, 0.0, 0.0, 0.0, 0.0, 0.0, 0.0, 0.0, 0.0, 0.0, 0.0, 0.0, 0.0, 0.0, 0.0, 0.0, 0.0, 0.0, 0.0, 0.0, 0.0, 0.0, 0.0, 0.0, 0.0, 0.0, 0.0, 0.0, 0.0, 0.0, 0.0, 0.0, 0.0, 0.0, 0.0, 0.0, 0.0, 0.0, 0.0, 0.0, 0.0, 0.0, 0.0, 0.0, 0.0, 0.0, 0.0, 0.0, 0.0, 0.0, 0.0, 0.0, 0.0, 0.0, 0.0, 0.0, 0.0, 0.0, 0.0, 0.0, 0.0, 0.0, 0.0, 0.0, 0.0, 0.0, 0.0, 0.0, 0.0, 0.0, 0.0, 0.0, 0.0, 0.0, 0.0, 0.0, 0.0, 0.0, 0.0, 0.0, 0.0, 0.0, 0.0, 0.0, 0.0, 0.0, 0.0, 0.0, 0.0, 0.0, 0.0, 0.0, 0.0, 0.0, 0.0, 0.0, 0.0, 0.0, 0.0, 0.0, 0.0, 0.0, 0.0, 0.0, 0.0, 0.0, 0.0, 0.0, 0.0, 0.0, 0.0, 0.0, 0.0, 0.0, 0.0, 0.0, 0.0, 0.0, 0.0, 0.0, 0.0, 0.0, 0.0, 0.0, 0.0, 0.0, 0.0, 0.0, 0.0, 0.0, 0.0, 0.0, 0.0, 0.0, 0.0, 0.0, 0.0, 0.0, 0.0, 0.0, 0.0, 0.0, 0.0, 0.0, 0.0, 0.0, 0.0, 0.0, 0.0, 0.0, 0.0, 0.0, 0.0, 0.0, 0.0, 0.0, 0.0, 0.0, 0.0, 0.0, 0.0, 0.0, 0.0, 0.0, 0.0, 0.0, 0.0, 0.0, 0.0, 0.0, 0.0, 0.0, 0.0, 0.0, 0.0, 0.0, 0.0, 0.0, 0.0, 0.0, 0.0, 0.0, 0.0, 0.0, 0.0, 0.0, 0.0, 0.0, 0.0, 0.0, 0.0, 0.0, 0.0, 0.0, 0.0, 0.0, 0.0, 0.0, 0.0, 0.0, 0.0, 0.0, 0.0, 0.0, 0.0, 0.0, 0.0, 0.0, 0.0, 0.0, 0.0, 0.0, 0.0, 0.0, 0.0, 0.0, 0.0, 0.0, 0.0, 0.0, 0.0, 0.0, 0.0, 0.0, 0.0, 0.0, 0.0, 0.0, 0.0, 0.0, 0.0, 0.0, 0.0, 0.0, 0.0, 0.0, 0.0, 0.0, 0.0, 0.0, 0.0, 0.0, 0.0, 0.0, 0.0, 0.0, 0.0, 0.0, 0.0, 0.0, 0.0, 0.0, 0.0, 0.0, 0.0, 0.0, 0.0, 0.0, 0.0, 0.0, 0.0, 0.0, 0.0, 0.0, 0.0, 0.0, 0.0, 0.0, 0.0, 0.0, 0.0, 0.0, 0.0, 0.0, 0.0, 0.0, 0.0, 0.0, 0.0, 0.0, 0.0, 0.0, 0.0, 0.0, 0.0, 0.0, 0.0, 0.0, 0.0, 0.0, 0.0, 0.0, 0.0, 0.0, 0.0, 0.0, 0.0, 0.0, 0.0, 0.0, 0.0, 0.0, 0.0, 0.0, 0.0, 0.0, 0.0, 0.0, 0.0, 0.0, 0.0, 0.0, 0.0, 0.0, 0.0, 0.0, 0.0, 0.0, 0.0, 0.0, 0.0, 0.0, 0.0, 0.0, 0.0, 0.0, 0.0, 0.0, 0.0, 0.0, 0.0, 0.0, 0.0, 0.0, 0.0, 0.0, 0.0, 0.0, 0.0, 0.0, 0.0, 0.0, 0.0, 0.0, 0.0, 0.0, 0.0, 0.0, 0.0, 0.0, 0.0, 0.0, 0.0, 0.0, 0.0, 0.0, 0.0, 0.0, 0.0, 0.0, 0.0, 0.0, 0.0, 0.0, 0.0, 0.0, 0.0, 0.0, 0.0, 0.0, 0.0, 0.0, 0.0, 0.0, 0.0, 0.0, 0.0, 0.0, 0.0, 0.0, 0.0, 0.0, 0.0, 0.0, 0.0, 0.0, 0.0, 0.0, 0.0, 0.0, 0.0, 0.0, 0.0, 0.0, 0.0, 0.0, 0.0, 0.0, 0.0, 0.0, 0.0, 0.0, 0.0, 0.0, 0.0, 0.0, 0.0, 0.0, 0.0, 0.0, 0.0, 0.0, 0.0, 0.0, 0.0, 0.0, 0.0, 0.0, 0.0, 0.0, 0.0, 0.0, 0.0, 0.0, 0.0, 0.0, 0.0, 0.0, 0.0, 0.0, 0.0, 0.0, 0.0, 0.0, 0.0, 0.0, 0.0, 0.0, 0.0, 0.0, 0.0, 0.0, 0.0, 0.0, 0.0, 0.0, 0.0, 0.0, 0.0, 0.0, 0.0, 0.0, 0.0, 0.0, 0.0, 0.0, 0.0, 0.0, 0.0, 0.0, 0.0, 0.0, 0.0, 0.0, 0.0, 0.0, 0.0, 0.0, 0.0, 0.0, 0.0, 0.0, 0.0, 0.0, 0.0, 0.0, 0.0, 0.0, 0.0, 0.0, 0.0, 0.0, 0.0, 0.0, 0.0, 0.0, 0.0, 0.0, 0.0, 0.0, 0.0, 0.0, 0.0, 0.0, 0.0, 0.0, 0.0, 0.0, 0.0, 0.0, 0.0, 0.0, 0.0, 0.0, 0.0, 0.0, 0.0, 0.0, 0.0, 0.0, 0.0, 0.0, 0.0, 0.0, 0.0, 0.0, 0.0, 0.0, 0.0, 0.0, 0.0, 0.0, 0.0, 0.0, 0.0, 0.0, 0.0, 0.0, 0.0, 0.0, 0.0, 0.0, 0.0, 0.0, 0.0, 0.0, 0.0, 0.0, 0.0, 0.0, 0.0, 0.0, 0.0, 0.0, 0.0, 0.0, 0.0, 0.0, 0.0, 0.0, 0.0, 0.0, 0.0, 0.0, 0.0, 0.0, 0.0, 0.0, 0.0, 0.0, 0.0, 0.0, 0.0, 0.0, 0.0, 0.0, 0.0, 0.0, 0.0, 0.0, 0.0, 0.0, 0.0, 0.0, 0.0, 0.0, 0.0, 0.0, 0.0, 0.0, 0.0, 0.0, 0.0, 0.0, 0.0, 0.0, 0.0, 0.0, 0.0, 0.0, 0.0, 0.0, 0.0, 0.0, 0.0, 0.0, 0.0, 0.0, 0.0, 0.0, 0.0, 0.0, 0.0, 0.0, 0.0, 0.0, 0.0, 0.0, 0.0, 0.0, 0.0, 0.0, 0.0, 0.0, 0.0, 0.0, 0.0, 0.0, 0.0, 0.0, 0.0, 0.0, 0.0, 0.0, 0.0, 0.0, 0.0, 0.0, 0.0, 0.0, 0.0, 0.0, 0.0, 0.0, 0.0, 0.0, 0.0, 0.0, 0.0, 0.0, 0.0, 0.0, 0.0, 0.0, 0.0, 0.0, 0.0, 0.0, 0.0, 0.0, 0.0, 0.0, 0.0, 0.0, 0.0, 0.0, 0.0, 0.0, 0.0, 0.0, 0.0, 0.0, 0.0, 0.0, 0.0, 0.0, 0.0, 0.0, 0.0, 0.0, 0.0, 0.0, 0.0, 0.0, 0.0, 0.0, 0.0, 0.0, 0.0, 0.0, 0.0, 0.0, 0.0, 0.0, 0.0, 0.0, 0.0, 0.0, 0.0, 0.0, 0.0, 0.0, 0.0, 0.0, 0.0, 0.0, 0.0, 0.0, 0.0, 0.0, 0.0, 0.0, 0.0, 0.0, 0.0, 0.0, 0.0, 0.0, 0.0, 0.0, 0.0, 0.0, 0.0, 0.0, 0.0, 0.0, 0.0, 0.0, 0.0, 0.0, 0.0, 0.0, 0.0, 0.0, 0.0, 0.0, 0.0, 0.0, 0.0, 0.0, 0.0, 0.0, 0.0, 0.0, 0.0, 0.0, 0.0, 0.0, 0.0, 0.0, 0.0, 0.0, 0.0, 0.0, 0.0, 0.0, 0.0, 0.0, 0.0, 0.0, 0.0, 0.0, 0.0, 0.0, 0.0, 0.0, 0.0, 0.0, 0.0, 0.0, 0.0, 0.0, 0.0, 0.0, 0.0, 0.0, 0.0, 0.0, 0.0, 0.0, 0.0, 0.0, 0.0, 0.0, 0.0, 0.0, 0.0, 0.0, 0.0, 0.0, 0.0, 0.0, 0.0, 0.0, 0.0, 0.0, 0.0, 0.0, 0.0, 0.0, 0.0, 0.0, 0.0, 0.0, 0.0, 0.0, 0.0, 0.0, 0.0, 0.0, 0.0, 0.0, 0.0, 0.0, 0.0, 0.0, 0.0, 0.0, 0.0, 0.0, 0.0, 0.0, 0.0, 0.0, 0.0, 0.0, 0.0, 0.0, 0.0, 0.0, 0.0, 0.0, 0.0, 0.0, 0.0, 0.0, 0.0, 0.0, 0.0, 0.0, 0.0, 0.0, 0.0, 0.0, 0.0, 0.0, 0.0, 0.0, 0.0, 0.0, 0.0, 0.0, 0.0, 0.0, 0.0, 0.0, 0.0, 0.0, 0.0, 0.0, 0.0, 0.0, 0.0, 0.0, 0.0, 0.0, 0.0, 0.0, 0.0, 0.0, 0.0, 0.0, 0.0, 0.0, 0.0, 0.0, 0.0, 0.0, 0.0, 0.0, 0.0, 0.0, 0.0, 0.0, 0.0, 0.0, 0.0, 0.0, 0.0, 0.0, 0.0, 0.0, 0.0, 0.0, 0.0, 0.0, 0.0, 0.0, 0.0, 0.0, 0.0, 0.0, 0.0, 0.0, 0.0, 0.0, 0.0, 0.0, 0.0, 0.0, 0.0, 0.0, 0.0, 0.0, 0.0, 0.0, 0.0, 0.0, 0.0, 0.0, 0.0, 0.0, 0.0, 0.0, 0.0, 0.0, 0.0, 0.0, 0.0, 0.0, 0.0, 0.0, 0.0, 0.0, 0.0, 0.0, 0.0, 0.0, 0.0, 0.0, 0.0, 0.0, 0.0, 0.0, 0.0, 0.0, 0.0, 0.0, 0.0, 0.0, 0.0, 0.0, 0.0, 0.0, 0.0, 0.0, 0.0, 0.0, 0.0, 0.0, 0.0, 0.0, 0.0, 0.0, 0.0, 0.0, 0.0, 0.0, 0.0, 0.0, 0.0, 0.0, 0.0, 0.0, 0.0, 0.0, 0.0, 0.0, 0.0, 0.0, 0.0, 0.0, 0.0, 0.0, 0.0, 0.0, 0.0, 0.0, 0.0, 0.0, 0.0, 0.0, 0.0, 0.0, 0.0, 0.0, 0.0, 0.0, 0.0, 0.0, 0.0, 0.0, 0.0, 0.0, 0.0, 0.0, 0.0, 0.0, 0.0, 0.0, 0.0, 0.0, 0.0, 0.0, 0.0, 0.0, 0.0, 0.0, 0.0, 0.0, 0.0, 0.0, 0.0, 0.0, 0.0, 0.0, 0.0, 0.0, 0.0, 0.0, 0.0, 0.0, 0.0, 0.0, 0.0, 0.0, 0.0, 0.0, 0.0, 0.0, 0.0, 0.0, 0.0, 0.0, 0.0, 0.0, 0.0, 0.0, 0.0, 0.0, 0.0, 0.0, 0.0, 0.0, 0.0, 0.0, 0.0, 0.0, 0.0, 0.0, 0.0, 0.0, 0.0, 0.0, 0.0, 0.0, 0.0, 0.0, 0.0, 0.0, 0.0, 0.0, 0.0, 0.0, 0.0, 0.0, 0.0, 0.0, 0.0, 0.0, 0.0, 0.0, 0.0, 0.0, 0.0, 0.0, 0.0, 0.0, 0.0, 0.0, 0.0, 0.0, 0.0, 0.0, 0.0, 0.0, 0.0, 0.0, 0.0, 0.0, 0.0, 0.0, 0.0, 0.0, 0.0, 0.0, 0.0, 0.0, 0.0, 0.0, 0.0, 0.0, 0.0, 0.0, 0.0, 0.0, 0.0, 0.0, 0.0, 0.0, 0.0, 0.0, 0.0, 0.0, 0.0, 0.0, 0.0, 0.0, 0.0, 0.0, 0.0, 0.0, 0.0, 0.0, 0.0, 0.0, 0.0, 0.0, 0.0, 0.0, 0.0, 0.0, 0.0, 0.0, 0.0, 0.0, 0.0, 0.0, 0.0, 0.0, 0.0, 0.0, 0.0, 0.0, 0.0, 0.0, 0.0, 0.0, 0.0, 0.0, 0.0, 0.0, 0.0, 0.0, 0.0, 0.0, 0.0, 0.0, 0.0, 0.0, 0.0, 0.0, 0.0, 0.0, 0.0, 0.0, 0.0, 0.0, 0.0, 0.0, 0.0, 0.0, 0.0, 0.0, 0.0, 0.0, 0.0, 0.0, 0.0, 0.0, 0.0, 0.0, 0.0, 0.0, 0.0, 0.0, 0.0, 0.0, 0.0, 0.0, 0.0, 0.0, 0.0, 0.0, 0.0, 0.0, 0.0, 0.0, 0.0, 0.0, 0.0, 0.0, 0.0, 0.0, 0.0, 0.0, 0.0, 0.0, 0.0, 0.0, 0.0, 0.0, 0.0, 0.0, 0.0, 0.0, 0.0, 0.0, 0.0, 0.0, 0.0, 0.0, 0.0, 0.0, 0.0, 0.0, 0.0, 0.0, 0.0, 0.0, 0.0, 0.0, 0.0, 0.0, 0.0, 0.0, 0.0, 0.0, 0.0, 0.0, 0.0, 0.0, 0.0, 0.0, 0.0, 0.0, 0.0, 0.0, 0.0, 0.0, 0.0, 0.0, 0.0, 0.0, 0.0, 0.0, 0.0, 0.0, 0.0, 0.0, 0.0, 0.0, 0.0, 0.0, 0.0, 0.0, 0.0, 0.0, 0.0, 0.0, 0.0, 0.0, 0.0, 0.0, 0.0, 0.0, 0.0, 0.0, 0.0, 0.0, 0.0, 0.0, 0.0, 0.0, 0.0, 0.0, 0.0, 0.0, 0.0, 0.0, 0.0, 0.0, 0.0, 0.0, 0.0, 0.0, 0.0, 0.0, 0.0, 0.0, 0.0, 0.0, 0.0, 0.0, 0.0, 0.0, 0.0, 0.0, 0.0, 0.0, 0.0, 0.0, 0.0, 0.0, 0.0, 0.0, 0.0, 0.0, 0.0, 0.0, 0.0, 0.0, 0.0, 0.0, 0.0, 0.0, 0.0, 0.0, 0.0, 0.0, 0.0, 0.0, 0.0, 0.0, 0.0, 0.0, 0.0, 0.0, 0.0, 0.0, 0.0, 0.0, 0.0, 0.0, 0.0, 0.0, 0.0, 0.0, 0.0, 0.0, 0.0, 0.0, 0.0, 0.0, 0.0, 0.0, 0.0, 0.0, 0.0, 0.0, 0.0, 0.0, 0.0, 0.0, 0.0, 0.0, 0.0, 0.0, 0.0, 0.0, 0.0, 0.0, 0.0, 0.0, 0.0, 0.0, 0.0, 0.0, 0.0, 0.0, 0.0, 0.0, 0.0, 0.0, 0.0, 0.0, 0.0, 0.0, 0.0, 0.0, 0.0, 0.0, 0.0, 0.0, 0.0, 0.0, 0.0, 0.0, 0.0, 0.0, 0.0, 0.0, 0.0, 0.0, 0.0, 0.0, 0.0, 0.0, 0.0, 0.0, 0.0, 0.0, 0.0, 0.0, 0.0, 0.0, 0.0, 0.0, 0.0, 0.0, 0.0, 0.0, 0.0, 0.0, 0.0, 0.0, 0.0, 0.0, 0.0, 0.0, 0.0, 0.0, 0.0, 0.0, 0.0, 0.0, 0.0, 0.0, 0.0, 0.0, 0.0, 0.0, 0.0, 0.0, 0.0, 0.0, 0.0, 0.0, 0.0, 0.0, 0.0, 0.0, 0.0, 0.0, 0.0, 0.0, 0.0, 0.0, 0.0, 0.0, 0.0, 0.0, 0.0, 0.0, 0.0, 0.0, 0.0, 0.0, 0.0, 0.0, 0.0, 0.0, 0.0, 0.0, 0.0, 0.0, 0.0, 0.0, 0.0, 0.0, 0.0, 0.0, 0.0, 0.0, 0.0, 0.0, 0.0, 0.0, 0.0, 0.0, 0.0, 0.0, 0.0, 0.0, 0.0, 0.0, 0.0, 0.0, 0.0, 0.0, 0.0, 0.0, 0.0, 0.0, 0.0, 0.0, 0.0, 0.0, 0.0, 0.0, 0.0, 0.0, 0.0, 0.0, 0.0, 0.0, 0.0, 0.0, 0.0, 0.0, 0.0, 0.0, 0.0, 0.0, 0.0, 0.0, 0.0, 0.0, 0.0, 0.0, 0.0, 0.0, 0.0, 0.0, 0.0, 0.0, 0.0, 0.0, 0.0, 0.0, 0.0, 0.0, 0.0, 0.0, 0.0, 0.0, 0.0, 0.0, 0.0, 0.0, 0.0, 0.0, 0.0, 0.0, 0.0, 0.0, 0.0, 0.0, 0.0, 0.0, 0.0, 0.0, 0.0, 0.0, 0.0, 0.0, 0.0, 0.0, 0.0, 0.0, 0.0, 0.0, 0.0, 0.0, 0.0, 0.0, 0.0, 0.0, 0.0, 0.0, 0.0, 0.0, 0.0, 0.0, 0.0, 0.0, 0.0, 0.0, 0.0, 0.0, 0.0, 0.0, 0.0, 0.0, 0.0, 0.0, 0.0, 0.0, 0.0, 0.0, 0.0, 0.0, 0.0, 0.0, 0.0, 0.0, 0.0, 0.0, 0.0, 0.0, 0.0, 0.0, 0.0, 0.0, 0.0, 0.0, 0.0, 0.0, 0.0, 0.0, 0.0, 0.0, 0.0, 0.0, 0.0, 0.0, 0.0, 0.0, 0.0, 0.0, 0.0, 0.0, 0.0, 0.0, 0.0, 0.0, 0.0, 0.0, 0.0, 0.0, 0.0, 0.0, 0.0, 0.0, 0.0, 0.0, 0.0, 0.0, 0.0, 0.0, 0.0, 0.0, 0.0, 0.0, 0.0, 0.0, 0.0, 0.0, 0.0, 0.0, 0.0, 0.0, 0.0, 0.0, 0.0, 0.0, 0.0, 0.0, 0.0, 0.0, 0.0, 0.0, 0.0, 0.0, 0.0, 0.0, 0.0, 0.0, 0.0, 0.0, 0.0, 0.0, 0.0, 0.0, 0.0, 0.0, 0.0, 0.0, 0.0, 0.0, 0.0, 0.0, 0.0, 0.0, 0.0, 0.0, 0.0, 0.0, 0.0, 0.0, 0.0, 0.0, 0.0, 0.0, 0.0, 0.0, 0.0, 0.0, 0.0, 0.0, 0.0, 0.0, 0.0, 0.0, 0.0, 0.0, 0.0, 0.0, 0.0, 0.0, 0.0, 0.0, 0.0, 0.0, 0.0, 0.0, 0.0, 0.0, 0.0, 0.0, 0.0, 0.0, 0.0, 0.0, 0.0, 0.0, 0.0, 0.0, 0.0, 0.0, 0.0, 0.0, 0.0, 0.0, 0.0, 0.0, 0.0, 0.0, 0.0, 0.0, 0.0, 0.0, 0.0, 0.0, 0.0, 0.0, 0.0, 0.0, 0.0, 0.0, 0.0, 0.0, 0.0, 0.0, 0.0, 0.0, 0.0, 0.0, 0.0, 0.0, 0.0, 0.0, 0.0, 0.0, 0.0, 0.0, 0.0, 0.0, 0.0, 0.0, 0.0, 0.0, 0.0, 0.0, 0.0, 0.0, 0.0, 0.0, 0.0, 0.0, 0.0, 0.0, 0.0, 0.0, 0.0, 0.0, 0.0, 0.0, 0.0, 0.0, 0.0, 0.0, 0.0, 0.0, 0.0, 0.0, 0.0, 0.0, 0.0, 0.0, 0.0, 0.0, 0.0, 0.0, 0.0, 0.0, 0.0, 0.0, 0.0, 0.0, 0.0, 0.0, 0.0, 0.0, 0.0, 0.0, 0.0, 0.0, 0.0, 0.0, 0.0, 0.0, 0.0, 0.0, 0.0, 0.0, 0.0, 0.0, 0.0, 0.0, 0.0, 0.0, 0.0, 0.0, 0.0, 0.0, 0.0, 0.0, 0.0, 0.0, 0.0, 0.0, 0.0, 0.0, 0.0, 0.0, 0.0, 0.0, 0.0, 0.0, 0.0, 0.0, 0.0, 0.0, 0.0, 0.0, 0.0, 0.0, 0.0, 0.0, 0.0, 0.0, 0.0, 0.0, 0.0, 0.0, 0.0, 0.0, 0.0, 0.0, 0.0, 0.0, 0.0, 0.0, 0.0, 0.0, 0.0, 0.0, 0.0, 0.0, 0.0, 0.0, 0.0, 0.0, 0.0, 0.0, 0.0, 0.0, 0.0, 0.0, 0.0, 0.0, 0.0, 0.0, 0.0, 0.0, 0.0, 0.0, 0.0, 0.0, 0.0, 0.0, 0.0, 0.0, 0.0, 0.0, 0.0, 0.0, 0.0, 0.0, 0.0, 0.0, 0.0, 0.0, 0.0, 0.0, 0.0, 0.0, 0.0, 0.0, 0.0, 0.0, 0.0, 0.0, 0.0, 0.0, 0.0, 0.0, 0.0, 0.0, 0.0, 0.0, 0.0, 0.0, 0.0, 0.0, 0.0, 0.0, 0.0, 0.0, 0.0, 0.0, 0.0, 0.0, 0.0, 0.0, 0.0, 0.0, 0.0, 0.0, 0.0, 0.0, 0.0, 0.0, 0.0, 0.0, 0.0, 0.0, 0.0, 0.0, 0.0, 0.0, 0.0, 0.0, 0.0, 0.0, 0.0, 0.0, 0.0, 0.0, 0.0, 0.0, 0.0, 0.0, 0.0, 0.0, 0.0, 0.0, 0.0, 0.0, 0.0, 0.0, 0.0, 0.0, 0.0, 0.0, 0.0, 0.0, 0.0, 0.0, 0.0, 0.0, 0.0, 0.0, 0.0, 0.0, 0.0, 0.0, 0.0, 0.0, 0.0, 0.0, 0.0, 0.0, 0.0, 0.0, 0.0, 0.0, 0.0, 0.0, 0.0, 0.0, 0.0, 0.0, 0.0, 0.0, 0.0, 0.0, 0.0, 0.0, 0.0, 0.0, 0.0, 0.0, 0.0, 0.0, 0.0, 0.0, 0.0, 0.0, 0.0, 0.0, 0.0, 0.0, 0.0, 0.0, 0.0, 0.0, 0.0, 0.0, 0.0, 0.0, 0.0, 0.0, 0.0, 0.0, 0.0, 0.0, 0.0, 0.0, 0.0, 0.0, 0.0, 0.0, 0.0, 0.0, 0.0, 0.0, 0.0, 0.0, 0.0, 0.0, 0.0, 0.0, 0.0, 0.0, 0.0, 0.0, 0.0, 0.0, 0.0, 0.0, 0.0, 0.0, 0.0, 0.0, 0.0, 0.0, 0.0, 0.0, 0.0, 0.0, 0.0, 0.0, 0.0, 0.0, 0.0, 0.0, 0.0, 0.0, 0.0, 0.0, 0.0, 0.0, 0.0, 0.0, 0.0, 0.0, 0.0, 0.0, 0.0, 0.0, 0.0, 0.0, 0.0, 0.0, 0.0, 0.0, 0.0, 0.0, 0.0, 0.0, 0.0, 0.0, 0.0, 0.0, 0.0, 0.0, 0.0, 0.0, 0.0, 0.0, 0.0, 0.0, 0.0, 0.0, 0.0, 0.0, 0.0, 0.0, 0.0, 0.0, 0.0, 0.0, 0.0, 0.0, 0.0, 0.0, 0.0, 0.0, 0.0, 0.0, 0.0, 0.0, 0.0, 0.0, 0.0, 0.0, 0.0, 0.0, 0.0, 0.0, 0.0, 0.0, 0.0, 0.0, 0.0])
me_circle_007.materials.append(mat_damascus_steel)
me_circle_007.materials.append(mat_wooden_planks)
me_circle_007.materials.append(mat_bone)
me_circle_007.use_remesh_preserve_volume = False
me_circle_007.use_remesh_preserve_attributes = False
me_circle_007.use_mirror_vertex_groups = False
me_circle_007.update()

# ---- objects
ob_antlers = bpy.data.objects.new('antlers', me_circle_007)
ob_sun = bpy.data.objects.new('Sun', light_sun)

# ---- transforms, parenting, visibility, modifiers, constraints
ob_antlers.location = (0.0, 0.0, 0.0)
ob_antlers.rotation_euler = (0.0, -0.0, 1.571)
ob_antlers.lineart.crease_threshold = 0.0
_m = ob_antlers.modifiers.new('Subdivision', 'SUBSURF')
_m.uv_smooth = 'PRESERVE_CORNERS'
_m.show_only_control_edges = False
ob_sun.location = (0.0, -1.033, 0.7196)
ob_sun.rotation_euler = (0.6702, 1.379e-16, 4.802e-17)
ob_sun.lineart.crease_threshold = 0.0

# ---- collection membership
col_collection.objects.link(ob_antlers)
col_collection.objects.link(ob_sun)

# ---- scene / render settings (as saved in the file)
scene.frame_start = 1; scene.frame_end = 250; scene.frame_set(1)
scene.render.engine = 'CYCLES'
scene.cycles.use_denoising = False
scene.cycles.samples = 128
scene.cycles.sampling_pattern = 'TABULATED_SOBOL'
scene.cycles.use_adaptive_sampling = False
scene.cycles.use_light_tree = False
scene.view_settings.view_transform = 'Filmic'
bpy.context.view_layer.update()

# ---- added for rendering (the .blend has no active camera): camera
cam_auto = bpy.data.cameras.new('AutoCamera')
cam_auto.lens = 50.0
cam_auto.sensor_width = 36.0
cam_auto.clip_end = 1000.0
ob_auto_camera = bpy.data.objects.new('AutoCamera', cam_auto)
scene.collection.objects.link(ob_auto_camera)
ob_auto_camera.location = (1.13674, -1.52806, 1.16842)
ob_auto_camera.rotation_euler = (1.09748, -7.21219e-08, 0.694738)
scene.camera = ob_auto_camera
bpy.context.view_layer.update()
